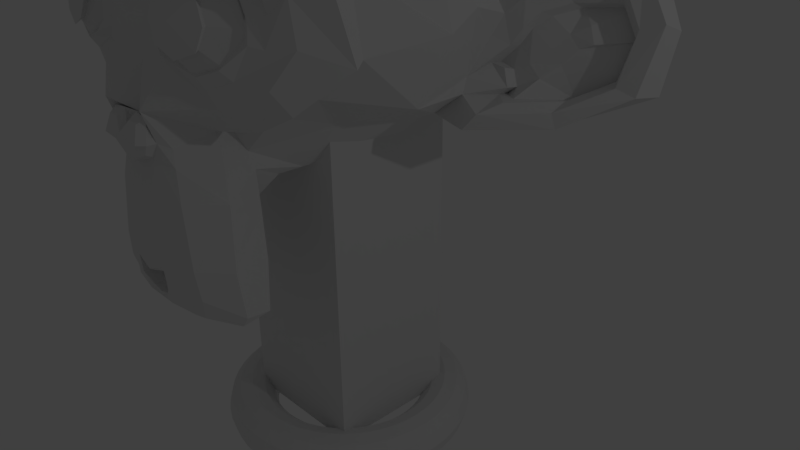 # Source: monkey.blend  (saved by Blender 2.77.0; exported with 4.5.12 LTS)
import bpy
from mathutils import Matrix  # noqa: F401  (used for matrix-valued properties, if any)

bpy.ops.wm.read_factory_settings(use_empty=True)
scene = bpy.context.scene
scene.name = 'Scene'

# ---- collections
col_collection_1 = bpy.data.collections.new('Collection 1'); scene.collection.children.link(col_collection_1)

# ---- materials (node trees are filled in below, after node groups)
mat_material = bpy.data.materials.new('Material')
mat_material.alpha_threshold = 0.0
mat_material.use_transparent_shadow = False
mat_material.roughness = 0.5
mat_material.line_color = (0.0, 0.0, 0.0, 1.0)

# ---- material node trees

# ---- world
world_world = bpy.data.worlds.new('World'); scene.world = world_world
world_world.color = (0.05088, 0.05088, 0.05088)
world_world.use_sun_shadow = False
world_world.sun_shadow_jitter_overblur = 0.0
world_world.cycles.sampling_method = 'MANUAL'

# ---- cameras
cam_camera = bpy.data.cameras.new('Camera')
cam_camera.clip_end = 100.0
cam_camera.lens = 35.0
cam_camera.sensor_width = 32.0
cam_camera.sensor_height = 18.0
cam_camera.ortho_scale = 7.314
cam_camera.dof.focus_distance = 0.0
cam_camera.dof.aperture_fstop = 128.0

# ---- lights
light_lamp = bpy.data.lights.new('Lamp', 'POINT')
light_lamp.transmission_factor = 0.0
light_lamp.cutoff_distance = 30.0
light_lamp.energy = 100.0
light_lamp.shadow_buffer_clip_start = 1.001
light_lamp.shadow_soft_size = 0.1
light_lamp.shadow_maximum_resolution = 0.006
light_lamp.use_absolute_resolution = True

# ---- meshes
me_sphere = bpy.data.meshes.new('Sphere')
me_sphere.from_pydata([(-0.1951, 0.0, 0.9808), (-0.3827, 0.0, 0.9239), (-0.5556, 0.0, 0.8315), (-0.7071, 0.0, 0.7071), (-0.8315, 0.0, 0.5556), (-0.9239, 0.0, 0.3827), (-0.9808, 0.0, 0.1951), (-1.0, 0.0, 7.55e-08), (-0.9808, 0.0, -0.1951), (-0.9239, 0.0, -0.3827), (-0.8315, 0.0, -0.5556), (-0.7071, 0.0, -0.7071), (-0.5556, 0.0, -0.8315), (-0.3827, 0.0, -0.9239), (-0.1951, 0.0, -0.9808), (-0.1913, 0.03806, 0.9808), (-0.3753, 0.07466, 0.9239), (-0.5449, 0.1084, 0.8315), (-0.6935, 0.1379, 0.7071), (-0.8155, 0.1622, 0.5556), (-0.9061, 0.1802, 0.3827), (-0.9619, 0.1913, 0.1951), (-0.9808, 0.1951, 7.55e-08), (-0.9619, 0.1913, -0.1951), (-0.9061, 0.1802, -0.3827), (-0.8155, 0.1622, -0.5556), (-0.6935, 0.1379, -0.7071), (-0.5449, 0.1084, -0.8315), (-0.3753, 0.07466, -0.9239), (-0.1913, 0.03806, -0.9808), (-0.1802, 0.07466, 0.9808), (-0.3536, 0.1464, 0.9239), (-0.5133, 0.2126, 0.8315), (-0.6533, 0.2706, 0.7071), (-0.7682, 0.3182, 0.5556), (-0.8536, 0.3536, 0.3827), (-0.9061, 0.3753, 0.1951), (-0.9239, 0.3827, 7.55e-08), (-0.9061, 0.3753, -0.1951), (-0.8536, 0.3536, -0.3827), (-0.7682, 0.3182, -0.5556), (-0.6533, 0.2706, -0.7071), (-0.5133, 0.2126, -0.8315), (-0.3536, 0.1464, -0.9239), (-0.1802, 0.07466, -0.9808), (-0.1622, 0.1084, 0.9808), (-0.3182, 0.2126, 0.9239), (-0.4619, 0.3087, 0.8315), (-0.5879, 0.3928, 0.7071), (-0.6913, 0.4619, 0.5556), (-0.7682, 0.5133, 0.3827), (-0.8155, 0.5449, 0.1951), (-0.8315, 0.5556, 7.55e-08), (-0.8155, 0.5449, -0.1951), (-0.7682, 0.5133, -0.3827), (-0.6913, 0.4619, -0.5556), (-0.5879, 0.3928, -0.7071), (-0.4619, 0.3087, -0.8315), (-0.3182, 0.2126, -0.9239), (-0.1622, 0.1084, -0.9808), (-0.1379, 0.1379, 0.9808), (-0.2706, 0.2706, 0.9239), (-0.3928, 0.3928, 0.8315), (-0.5, 0.5, 0.7071), (-0.5879, 0.5879, 0.5556), (-0.6533, 0.6533, 0.3827), (-0.6935, 0.6935, 0.1951), (-0.7071, 0.7071, 7.55e-08), (-0.6935, 0.6935, -0.1951), (-0.6533, 0.6533, -0.3827), (-0.5879, 0.5879, -0.5556), (-0.5, 0.5, -0.7071), (-0.3928, 0.3928, -0.8315), (-0.2706, 0.2706, -0.9239), (-0.1379, 0.1379, -0.9808), (-0.1084, 0.1622, 0.9808), (-0.2126, 0.3182, 0.9239), (-0.3087, 0.4619, 0.8315), (-0.3928, 0.5879, 0.7071), (-0.4619, 0.6913, 0.5556), (-0.5133, 0.7682, 0.3827), (-0.5449, 0.8155, 0.1951), (-0.5556, 0.8315, 7.55e-08), (-0.5449, 0.8155, -0.1951), (-0.5133, 0.7682, -0.3827), (-0.4619, 0.6913, -0.5556), (-0.3928, 0.5879, -0.7071), (-0.3087, 0.4619, -0.8315), (-0.2126, 0.3182, -0.9239), (-0.1084, 0.1622, -0.9808), (-0.07466, 0.1802, 0.9808), (-0.1464, 0.3536, 0.9239), (-0.2126, 0.5133, 0.8315), (-0.2706, 0.6533, 0.7071), (-0.3182, 0.7682, 0.5556), (-0.3536, 0.8536, 0.3827), (-0.3753, 0.9061, 0.1951), (-0.3827, 0.9239, 7.55e-08), (-0.3753, 0.9061, -0.1951), (-0.3536, 0.8536, -0.3827), (-0.3182, 0.7682, -0.5556), (-0.2706, 0.6533, -0.7071), (-0.2126, 0.5133, -0.8315), (-0.1464, 0.3536, -0.9239), (-0.07466, 0.1802, -0.9808), (-0.03806, 0.1913, 0.9808), (-0.07466, 0.3753, 0.9239), (-0.1084, 0.5449, 0.8315), (-0.1379, 0.6935, 0.7071), (-0.1622, 0.8155, 0.5556), (-0.1802, 0.9061, 0.3827), (-0.1913, 0.9619, 0.1951), (-0.1951, 0.9808, 7.55e-08), (-0.1913, 0.9619, -0.1951), (-0.1802, 0.9061, -0.3827), (-0.1622, 0.8155, -0.5556), (-0.1379, 0.6935, -0.7071), (-0.1084, 0.5449, -0.8315), (-0.07466, 0.3753, -0.9239), (-0.03806, 0.1913, -0.9808), (3.364e-07, 0.1951, 0.9808), (3.731e-07, 0.3827, 0.9239), (3.802e-07, 0.5556, 0.8315), (4.165e-07, 0.7071, 0.7071), (3.882e-07, 0.8315, 0.5556), (3.396e-07, 0.9239, 0.3827), (4.025e-07, 0.9808, 0.1951), (3.481e-07, 1.0, 7.55e-08), (3.703e-07, 0.9808, -0.1951), (3.951e-07, 0.9239, -0.3827), (3.882e-07, 0.8315, -0.5556), (4.165e-07, 0.7071, -0.7071), (3.759e-07, 0.5556, -0.8315), (3.309e-07, 0.3827, -0.9239), (3.366e-07, 0.1951, -0.9808), (0.03806, 0.1913, 0.9808), (0.07466, 0.3753, 0.9239), (0.1084, 0.5449, 0.8315), (0.138, 0.6935, 0.7071), (0.1622, 0.8155, 0.5556), (0.1802, 0.9061, 0.3827), (0.1913, 0.9619, 0.1951), (0.1951, 0.9808, 7.55e-08), (0.1913, 0.9619, -0.1951), (0.1802, 0.9061, -0.3827), (0.1622, 0.8155, -0.5556), (0.138, 0.6935, -0.7071), (0.1084, 0.5449, -0.8315), (0.07466, 0.3753, -0.9239), (0.03806, 0.1913, -0.9808), (0.07466, 0.1802, 0.9808), (0.1464, 0.3536, 0.9239), (0.2126, 0.5133, 0.8315), (0.2706, 0.6533, 0.7071), (0.3182, 0.7682, 0.5556), (0.3536, 0.8536, 0.3827), (0.3753, 0.9061, 0.1951), (0.3827, 0.9239, 7.55e-08), (0.3753, 0.9061, -0.1951), (0.3536, 0.8536, -0.3827), (0.3182, 0.7682, -0.5556), (0.2706, 0.6533, -0.7071), (0.2126, 0.5133, -0.8315), (0.1464, 0.3536, -0.9239), (0.07466, 0.1802, -0.9808), (0.1084, 0.1622, 0.9808), (0.2126, 0.3182, 0.9239), (0.3087, 0.4619, 0.8315), (0.3928, 0.5879, 0.7071), (0.4619, 0.6913, 0.5556), (0.5133, 0.7682, 0.3827), (0.5449, 0.8155, 0.1951), (0.5556, 0.8315, 7.55e-08), (0.5449, 0.8155, -0.1951), (0.5133, 0.7682, -0.3827), (0.4619, 0.6913, -0.5556), (0.3928, 0.5879, -0.7071), (0.3087, 0.4619, -0.8315), (0.2126, 0.3182, -0.9239), (0.1084, 0.1622, -0.9808), (0.138, 0.1379, 0.9808), (0.2706, 0.2706, 0.9239), (0.3928, 0.3928, 0.8315), (0.5, 0.5, 0.7071), (0.5879, 0.5879, 0.5556), (0.6533, 0.6533, 0.3827), (0.6935, 0.6935, 0.1951), (0.7071, 0.7071, 7.55e-08), (0.6935, 0.6935, -0.1951), (0.6533, 0.6533, -0.3827), (0.5879, 0.5879, -0.5556), (0.5, 0.5, -0.7071), (0.3928, 0.3928, -0.8315), (0.2706, 0.2706, -0.9239), (0.138, 0.1379, -0.9808), (0.1622, 0.1084, 0.9808), (0.3182, 0.2126, 0.9239), (0.4619, 0.3087, 0.8315), (0.5879, 0.3928, 0.7071), (0.6913, 0.4619, 0.5556), (0.7682, 0.5133, 0.3827), (0.8155, 0.5449, 0.1951), (0.8315, 0.5556, 7.55e-08), (0.8155, 0.5449, -0.1951), (0.7682, 0.5133, -0.3827), (0.6913, 0.4619, -0.5556), (0.5879, 0.3928, -0.7071), (0.4619, 0.3087, -0.8315), (0.3182, 0.2126, -0.9239), (0.1622, 0.1084, -0.9808), (0.1802, 0.07466, 0.9808), (0.3536, 0.1464, 0.9239), (0.5133, 0.2126, 0.8315), (0.6533, 0.2706, 0.7071), (0.7682, 0.3182, 0.5556), (0.8536, 0.3536, 0.3827), (0.9061, 0.3753, 0.1951), (0.9239, 0.3827, 7.55e-08), (0.9061, 0.3753, -0.1951), (0.8536, 0.3536, -0.3827), (0.7682, 0.3182, -0.5556), (0.6533, 0.2706, -0.7071), (0.5133, 0.2126, -0.8315), (0.3536, 0.1464, -0.9239), (0.1802, 0.07466, -0.9808), (0.1913, 0.03806, 0.9808), (0.3753, 0.07466, 0.9239), (0.5449, 0.1084, 0.8315), (0.6935, 0.1379, 0.7071), (0.8155, 0.1622, 0.5556), (0.9061, 0.1802, 0.3827), (0.9619, 0.1913, 0.1951), (0.9808, 0.1951, 7.55e-08), (0.9619, 0.1913, -0.1951), (0.9061, 0.1802, -0.3827), (0.8155, 0.1622, -0.5556), (0.6935, 0.1379, -0.7071), (0.5449, 0.1084, -0.8315), (0.3753, 0.07466, -0.9239), (0.1913, 0.03806, -0.9808), (0.1951, -1.85e-08, 0.9808), (0.3827, -7.206e-08, 0.9239), (0.5556, -9.813e-08, 0.8315), (0.7071, -1.331e-07, 0.7071), (0.8315, -1.224e-07, 0.5556), (0.9239, -5.921e-08, 0.3827), (0.9808, -1.221e-07, 0.1951), (1.0, -1.145e-07, 7.55e-08), (0.9808, -7.524e-08, -0.1951), (0.9239, -6.785e-08, -0.3827), (0.8315, -1.224e-07, -0.5556), (0.7071, -1.331e-07, -0.7071), (0.5556, -9.68e-08, -0.8315), (0.3827, -4.299e-08, -0.9239), (0.1951, -1.509e-08, -0.9808), (0.1913, -0.03806, 0.9808), (0.3753, -0.07466, 0.9239), (0.5449, -0.1084, 0.8315), (0.6935, -0.1379, 0.7071), (0.8155, -0.1622, 0.5556), (0.9061, -0.1802, 0.3827), (0.9619, -0.1913, 0.1951), (0.9808, -0.1951, 7.55e-08), (0.9619, -0.1913, -0.1951), (0.9061, -0.1802, -0.3827), (0.8155, -0.1622, -0.5556), (0.6935, -0.1379, -0.7071), (0.5449, -0.1084, -0.8315), (0.3753, -0.07466, -0.9239), (0.1913, -0.03806, -0.9808), (0.1802, -0.07466, 0.9808), (0.3536, -0.1464, 0.9239), (0.5133, -0.2126, 0.8315), (0.6533, -0.2706, 0.7071), (0.7682, -0.3182, 0.5556), (0.8536, -0.3536, 0.3827), (0.9061, -0.3753, 0.1951), (0.9239, -0.3827, 7.55e-08), (0.9061, -0.3753, -0.1951), (0.8536, -0.3536, -0.3827), (0.7682, -0.3182, -0.5556), (0.6533, -0.2706, -0.7071), (0.5133, -0.2126, -0.8315), (0.3536, -0.1464, -0.9239), (0.1802, -0.07466, -0.9808), (0.1622, -0.1084, 0.9808), (0.3182, -0.2126, 0.9239), (0.4619, -0.3087, 0.8315), (0.5879, -0.3928, 0.7071), (0.6913, -0.4619, 0.5556), (0.7682, -0.5133, 0.3827), (0.8155, -0.5449, 0.1951), (0.8315, -0.5556, 7.55e-08), (0.8155, -0.5449, -0.1951), (0.7682, -0.5133, -0.3827), (0.6913, -0.4619, -0.5556), (0.5879, -0.3928, -0.7071), (0.4619, -0.3087, -0.8315), (0.3182, -0.2126, -0.9239), (0.1622, -0.1084, -0.9808), (0.138, -0.1379, 0.9808), (0.2706, -0.2706, 0.9239), (0.3928, -0.3928, 0.8315), (0.5, -0.5, 0.7071), (0.5879, -0.5879, 0.5556), (0.6533, -0.6533, 0.3827), (0.6935, -0.6935, 0.1951), (0.7071, -0.7071, 7.55e-08), (0.6935, -0.6935, -0.1951), (0.6533, -0.6533, -0.3827), (0.5879, -0.5879, -0.5556), (0.5, -0.5, -0.7071), (0.3928, -0.3928, -0.8315), (0.2706, -0.2706, -0.9239), (0.138, -0.1379, -0.9808), (0.1084, -0.1622, 0.9808), (0.2126, -0.3182, 0.9239), (0.3087, -0.4619, 0.8315), (0.3928, -0.5879, 0.7071), (0.4619, -0.6913, 0.5556), (0.5133, -0.7682, 0.3827), (0.5449, -0.8155, 0.1951), (0.5556, -0.8315, 7.55e-08), (0.5449, -0.8155, -0.1951), (0.5133, -0.7682, -0.3827), (0.4619, -0.6913, -0.5556), (0.3928, -0.5879, -0.7071), (0.3087, -0.4619, -0.8315), (0.2126, -0.3182, -0.9239), (0.1084, -0.1622, -0.9808), (3.258e-07, 2.57e-14, -1.0), (0.07466, -0.1802, 0.9808), (0.1464, -0.3536, 0.9239), (0.2126, -0.5133, 0.8315), (0.2706, -0.6533, 0.7071), (0.3182, -0.7682, 0.5556), (0.3536, -0.8536, 0.3827), (0.3753, -0.9061, 0.1951), (0.3827, -0.9239, 7.55e-08), (0.3753, -0.9061, -0.1951), (0.3536, -0.8536, -0.3827), (0.3182, -0.7682, -0.5556), (0.2706, -0.6533, -0.7071), (0.2126, -0.5133, -0.8315), (0.1464, -0.3536, -0.9239), (0.07466, -0.1802, -0.9808), (0.03806, -0.1913, 0.9808), (0.07466, -0.3753, 0.9239), (0.1084, -0.5449, 0.8315), (0.1379, -0.6935, 0.7071), (0.1622, -0.8155, 0.5556), (0.1802, -0.9061, 0.3827), (0.1913, -0.9619, 0.1951), (0.1951, -0.9808, 7.55e-08), (0.1913, -0.9619, -0.1951), (0.1802, -0.9061, -0.3827), (0.1622, -0.8155, -0.5556), (0.1379, -0.6935, -0.7071), (0.1084, -0.5449, -0.8315), (0.07466, -0.3753, -0.9239), (0.03806, -0.1913, -0.9808), (2.965e-07, -0.1951, 0.9808), (2.151e-07, -0.3827, 0.9239), (1.831e-07, -0.5556, 0.8315), (1.364e-07, -0.7071, 0.7071), (1.501e-07, -0.8315, 0.5556), (1.781e-07, -0.9239, 0.3827), (8.306e-08, -0.9808, 0.1951), (1.229e-07, -1.0, 7.55e-08), (1.475e-07, -0.9808, -0.1951), (2.133e-07, -0.9239, -0.3827), (1.501e-07, -0.8315, -0.5556), (1.364e-07, -0.7071, -0.7071), (2.136e-07, -0.5556, -0.8315), (2.573e-07, -0.3827, -0.9239), (2.97e-07, -0.1951, -0.9808), (-0.03806, -0.1913, 0.9808), (-0.07466, -0.3753, 0.9239), (-0.1084, -0.5449, 0.8315), (-0.1379, -0.6935, 0.7071), (-0.1622, -0.8155, 0.5556), (-0.1802, -0.9061, 0.3827), (-0.1913, -0.9619, 0.1951), (-0.1951, -0.9808, 7.55e-08), (-0.1913, -0.9619, -0.1951), (-0.1802, -0.9061, -0.3827), (-0.1622, -0.8155, -0.5556), (-0.1379, -0.6935, -0.7071), (-0.1084, -0.5449, -0.8315), (-0.07466, -0.3753, -0.9239), (-0.03806, -0.1913, -0.9808), (-0.07466, -0.1802, 0.9808), (-0.1464, -0.3536, 0.9239), (-0.2126, -0.5133, 0.8315), (-0.2706, -0.6533, 0.7071), (-0.3182, -0.7682, 0.5556), (-0.3536, -0.8536, 0.3827), (-0.3753, -0.9061, 0.1951), (-0.3827, -0.9239, 7.55e-08), (-0.3753, -0.9061, -0.1951), (-0.3536, -0.8536, -0.3827), (-0.3182, -0.7682, -0.5556), (-0.2706, -0.6533, -0.7071), (-0.2126, -0.5133, -0.8315), (-0.1464, -0.3536, -0.9239), (-0.07466, -0.1802, -0.9808), (-0.1084, -0.1622, 0.9808), (-0.2126, -0.3182, 0.9239), (-0.3087, -0.4619, 0.8315), (-0.3928, -0.5879, 0.7071), (-0.4619, -0.6913, 0.5556), (-0.5133, -0.7682, 0.3827), (-0.5449, -0.8155, 0.1951), (-0.5556, -0.8315, 7.55e-08), (-0.5449, -0.8155, -0.1951), (-0.5133, -0.7682, -0.3827), (-0.4619, -0.6913, -0.5556), (-0.3928, -0.5879, -0.7071), (-0.3087, -0.4619, -0.8315), (-0.2126, -0.3182, -0.9239), (-0.1084, -0.1622, -0.9808), (-0.1379, -0.1379, 0.9808), (-0.2706, -0.2706, 0.9239), (-0.3928, -0.3928, 0.8315), (-0.5, -0.5, 0.7071), (-0.5879, -0.5879, 0.5556), (-0.6533, -0.6533, 0.3827), (-0.6935, -0.6935, 0.1951), (-0.7071, -0.7071, 7.55e-08), (-0.6935, -0.6935, -0.1951), (-0.6533, -0.6533, -0.3827), (-0.5879, -0.5879, -0.5556), (-0.5, -0.5, -0.7071), (-0.3928, -0.3928, -0.8315), (-0.2706, -0.2706, -0.9239), (-0.1379, -0.1379, -0.9808), (-0.1622, -0.1084, 0.9808), (-0.3182, -0.2126, 0.9239), (-0.4619, -0.3087, 0.8315), (-0.5879, -0.3928, 0.7071), (-0.6913, -0.4619, 0.5556), (-0.7682, -0.5133, 0.3827), (-0.8155, -0.5449, 0.1951), (-0.8315, -0.5556, 7.55e-08), (-0.8155, -0.5449, -0.1951), (-0.7682, -0.5133, -0.3827), (-0.6913, -0.4619, -0.5556), (-0.5879, -0.3928, -0.7071), (-0.4619, -0.3087, -0.8315), (-0.3182, -0.2126, -0.9239), (-0.1622, -0.1084, -0.9808), (2.48e-08, -1.247e-07, 1.0), (-0.1802, -0.07466, 0.9808), (-0.3536, -0.1464, 0.9239), (-0.5133, -0.2126, 0.8315), (-0.6533, -0.2706, 0.7071), (-0.7682, -0.3182, 0.5556), (-0.8536, -0.3536, 0.3827), (-0.9061, -0.3753, 0.1951), (-0.9239, -0.3827, 7.55e-08), (-0.9061, -0.3753, -0.1951), (-0.8536, -0.3536, -0.3827), (-0.7682, -0.3182, -0.5556), (-0.6533, -0.2706, -0.7071), (-0.5133, -0.2126, -0.8315), (-0.3536, -0.1464, -0.9239), (-0.1802, -0.07466, -0.9808), (-0.1913, -0.03806, 0.9808), (-0.3753, -0.07466, 0.9239), (-0.5449, -0.1084, 0.8315), (-0.6935, -0.1379, 0.7071), (-0.8155, -0.1622, 0.5556), (-0.9061, -0.1802, 0.3827), (-0.9619, -0.1913, 0.1951), (-0.9808, -0.1951, 7.55e-08), (-0.9619, -0.1913, -0.1951), (-0.9061, -0.1802, -0.3827), (-0.8155, -0.1622, -0.5556), (-0.6935, -0.1379, -0.7071), (-0.5449, -0.1084, -0.8315), (-0.3753, -0.07466, -0.9239), (-0.1913, -0.03806, -0.9808), (0.05756, -2.593, -8.004), (0.4132, -2.625, -7.991), (0.7551, -2.721, -7.952), (1.07, -2.877, -7.888), (1.346, -3.087, -7.802), (1.573, -3.343, -7.698), (1.742, -3.634, -7.579), (1.845, -3.951, -7.45), (1.88, -4.28, -7.315), (0.05756, 0.3843, 0.04241), (1.845, -4.61, -7.181), (1.742, -4.926, -7.052), (1.573, -5.218, -6.933), (1.346, -5.474, -6.828), (1.07, -5.683, -6.743), (0.7551, -5.839, -6.679), (0.4132, -5.935, -6.64), (0.05756, -5.968, -6.627), (-0.298, -5.935, -6.64), (-0.64, -5.839, -6.679), (-0.9551, -5.683, -6.743), (-1.231, -5.474, -6.828), (-1.458, -5.218, -6.933), (-1.626, -4.926, -7.052), (-1.73, -4.61, -7.181), (-1.765, -4.28, -7.315), (-1.73, -3.951, -7.45), (-1.626, -3.634, -7.579), (-1.458, -3.343, -7.698), (-1.231, -3.087, -7.802), (-0.9551, -2.877, -7.888), (-0.64, -2.721, -7.952), (-0.298, -2.625, -7.991), (2.145, -11.28, -10.07), (-2.677, -11.28, -10.07), (2.489, -10.89, -10.5), (-3.021, -10.89, -10.5), (2.747, -10.32, -10.78), (-3.279, -10.32, -10.78), (1.671, -10.58, -11.19), (-2.203, -10.58, -11.19), (1.671, -11.1, -10.83), (-2.203, -11.1, -10.83), (1.671, -11.38, -10.23), (-2.203, -11.38, -10.23), (1.241, -11.45, -10.05), (-1.773, -11.45, -10.05), (0.8533, -11.19, -10.47), (-1.385, -11.19, -10.47), (0.595, -10.7, -10.74), (-1.127, -10.7, -10.74), (0.1645, -10.63, -9.71), (-0.6965, -10.63, -9.71), (0.5089, -11.1, -9.659), (-1.041, -11.1, -9.659), (1.069, -11.4, -9.626), (-1.601, -11.4, -9.626), (1.241, -11.35, -9.156), (-1.773, -11.35, -9.156), (0.8533, -11.02, -8.846), (-1.385, -11.02, -8.846), (0.595, -10.47, -8.645), (-1.127, -10.47, -8.645), (1.671, -10.26, -8.235), (-2.203, -10.26, -8.235), (1.671, -10.85, -8.517), (-2.203, -10.85, -8.517), (1.671, -11.25, -8.994), (-2.203, -11.25, -8.994), (2.145, -11.18, -9.174), (-2.677, -11.18, -9.174), (2.489, -10.72, -8.878), (-3.021, -10.72, -8.878), (2.747, -10.09, -8.686), (-3.279, -10.09, -8.686), (3.178, -10.12, -9.766), (-3.71, -10.12, -9.766), (2.834, -10.72, -9.701), (-3.366, -10.72, -9.701), (2.317, -11.19, -9.65), (-2.849, -11.19, -9.65), (2.36, -11.28, -9.64), (-2.892, -11.28, -9.64), (2.188, -11.26, -9.122), (-2.72, -11.26, -9.122), (1.671, -11.37, -8.894), (-2.203, -11.37, -8.894), (1.198, -11.48, -9.099), (-1.73, -11.48, -9.099), (0.9824, -11.53, -9.612), (-1.514, -11.53, -9.612), (1.198, -11.58, -10.08), (-1.73, -11.58, -10.08), (1.671, -11.57, -9.608), (-2.203, -11.57, -9.608), (1.671, -11.52, -10.31), (-2.203, -11.52, -10.31), (2.188, -11.37, -10.11), (-2.72, -11.37, -10.11), (-0.266, -10.99, -8.632), (-0.266, -11.47, -9.013), (-0.266, -11.61, -14.71), (-0.266, -11.65, -12.72), (-0.266, -11.66, -11.98), (-0.266, -11.58, -15.24), (-0.266, -10.24, -8.844), (-0.266, -9.967, -7.963), (-0.266, -3.652, -6.83), (-0.266, -2.183, -8.852), (-0.266, -2.604, -11.53), (-0.266, -5.484, -13.73), (0.8533, -10.38, -12.12), (-1.385, -10.38, -12.12), (1.456, -10.57, -13.48), (-1.988, -10.57, -13.48), (1.671, -10.72, -14.9), (-2.203, -10.72, -14.9), (1.757, -10.62, -15.99), (-2.289, -10.62, -15.99), (1.542, -10.61, -16.29), (-2.074, -10.61, -16.29), (0.7241, -10.8, -16.4), (-1.256, -10.8, -16.4), (-0.266, -10.93, -16.48), (2.145, -10.18, -11.88), (-2.677, -10.18, -11.88), (3.221, -10.16, -11.32), (-3.753, -10.16, -11.32), (4.297, -9.533, -10.35), (-4.829, -9.533, -10.35), (4.469, -10.18, -8.72), (-5.001, -10.18, -8.72), (3.651, -10.32, -8.402), (-4.184, -10.32, -8.402), (2.446, -10.59, -7.723), (-2.978, -10.59, -7.723), (1.499, -10.75, -6.839), (-2.031, -10.75, -6.839), (0.595, -10.91, -7.039), (-1.127, -10.91, -7.039), (0.07839, -11.0, -8.285), (-0.6104, -11.0, -8.285), (0.638, -11.17, -8.699), (-1.17, -11.17, -8.699), (0.4228, -11.2, -9.302), (-0.9548, -11.2, -9.302), (0.8533, -11.19, -10.47), (-1.385, -11.19, -10.47), (1.8, -11.02, -10.92), (-2.332, -11.02, -10.92), (2.446, -10.83, -10.68), (-2.978, -10.83, -10.68), (3.178, -10.62, -10.01), (-3.71, -10.62, -10.01), (3.264, -10.56, -9.415), (-3.796, -10.56, -9.415), (3.049, -10.6, -8.978), (-3.581, -10.6, -8.978), (2.102, -10.86, -8.603), (-2.634, -10.86, -8.603), (1.112, -11.06, -8.408), (-1.644, -11.06, -8.408), (-0.266, -11.66, -15.18), (0.3367, -11.63, -14.93), (-0.8687, -11.63, -14.93), (0.3797, -11.57, -15.58), (-0.9118, -11.57, -15.58), (0.07839, -11.52, -15.85), (-0.6104, -11.52, -15.85), (-0.266, -11.48, -15.9), (-0.266, -11.41, -12.05), (-0.266, -11.33, -11.76), (0.2936, -11.34, -11.8), (-0.8257, -11.34, -11.8), (0.4228, -11.43, -12.22), (-0.9548, -11.43, -12.22), (0.2075, -11.42, -12.57), (-0.7396, -11.42, -12.57), (1.93, -10.89, -11.28), (-2.462, -10.89, -11.28), (3.135, -10.57, -10.76), (-3.667, -10.57, -10.76), (3.738, -10.36, -9.956), (-4.27, -10.36, -9.956), (3.824, -10.55, -8.982), (-4.356, -10.55, -8.982), (3.522, -10.92, -8.727), (-4.054, -10.92, -8.727), (2.145, -11.22, -7.957), (-2.677, -11.22, -7.957), (1.456, -11.38, -7.42), (-1.988, -11.38, -7.42), (0.8533, -11.48, -7.539), (-1.385, -11.48, -7.539), (0.2936, -11.55, -8.571), (-0.8257, -11.55, -8.571), (0.4228, -11.69, -11.5), (-0.9548, -11.69, -11.5), (0.8963, -11.34, -13.44), (-1.428, -11.34, -13.44), (1.112, -11.37, -14.87), (-1.644, -11.37, -14.87), (1.198, -11.31, -15.53), (-1.73, -11.31, -15.53), (1.025, -11.19, -16.06), (-1.557, -11.19, -16.06), (0.638, -11.2, -16.14), (-1.17, -11.2, -16.14), (-0.266, -11.25, -16.22), (-0.266, -11.13, -10.74), (-0.266, -11.25, -9.816), (1.542, -10.96, -8.375), (-2.074, -10.96, -8.375), (0.638, -11.21, -10.21), (-1.17, -11.21, -10.21), (0.4658, -11.21, -9.821), (-0.9978, -11.21, -9.821), (0.3797, -11.61, -14.76), (-0.9118, -11.61, -14.76), (0.1645, -11.56, -13.42), (-0.6965, -11.56, -13.42), (-0.266, -11.56, -13.42), (-0.266, -11.44, -12.78), (0.2506, -11.62, -12.46), (-0.7826, -11.62, -12.46), (0.4658, -11.68, -12.19), (-0.9978, -11.68, -12.19), (0.3367, -11.54, -11.69), (-0.8687, -11.54, -11.69), (-0.05076, -11.54, -11.65), (-0.4813, -11.54, -11.65), (-0.266, -11.84, -12.05), (-0.007713, -11.72, -11.76), (-0.5243, -11.72, -11.76), (0.2506, -11.73, -11.8), (-0.7826, -11.73, -11.8), (0.3367, -11.85, -12.18), (-0.8687, -11.85, -12.18), (0.1645, -11.74, -12.32), (-0.6965, -11.74, -12.32), (-0.266, -11.76, -12.53), (1.155, -10.41, -12.81), (-1.687, -10.41, -12.81), (0.638, -11.22, -12.33), (-1.17, -11.22, -12.33), (0.7241, -11.26, -12.72), (-1.256, -11.26, -12.72), (1.025, -10.37, -12.47), (-1.557, -10.37, -12.47), (-0.266, -11.47, -15.81), (-0.007713, -11.46, -15.77), (-0.5243, -11.46, -15.77), (0.2506, -11.56, -15.5), (-0.7826, -11.56, -15.5), (0.2506, -11.6, -15.06), (-0.7826, -11.6, -15.06), (-0.266, -11.24, -15.32), (0.2506, -11.27, -15.14), (-0.7826, -11.27, -15.14), (0.2506, -11.17, -15.5), (-0.7826, -11.17, -15.5), (-0.007713, -11.16, -15.72), (-0.5243, -11.16, -15.72), (-0.266, -11.16, -15.76), (0.6811, -11.33, -9.764), (-1.213, -11.33, -9.764), (0.7672, -11.33, -10.11), (-1.299, -11.33, -10.11), (1.585, -11.08, -8.622), (-2.117, -11.08, -8.622), (1.241, -11.17, -8.656), (-1.773, -11.17, -8.656), (2.059, -11.18, -8.784), (-2.591, -11.18, -8.784), (2.834, -10.78, -9.087), (-3.366, -10.78, -9.087), (2.963, -10.78, -9.435), (-3.495, -10.78, -9.435), (2.92, -10.79, -9.953), (-3.452, -10.79, -9.953), (2.36, -11.06, -10.44), (-2.892, -11.06, -10.44), (1.8, -11.21, -10.64), (-2.332, -11.21, -10.64), (0.9824, -11.4, -10.36), (-1.514, -11.4, -10.36), (0.7241, -11.29, -9.336), (-1.256, -11.29, -9.336), (0.8963, -11.24, -8.908), (-1.428, -11.24, -8.908), (1.025, -11.12, -9.008), (-1.557, -11.12, -9.008), (0.8102, -11.16, -9.35), (-1.342, -11.16, -9.35), (1.069, -11.26, -10.29), (-1.601, -11.26, -10.29), (1.8, -11.11, -10.52), (-2.332, -11.11, -10.52), (2.274, -10.96, -10.37), (-2.806, -10.96, -10.37), (2.747, -10.74, -9.872), (-3.279, -10.74, -9.872), (2.79, -10.7, -9.487), (-3.323, -10.7, -9.487), (2.661, -10.71, -9.182), (-3.193, -10.71, -9.182), (2.016, -11.06, -8.841), (-2.548, -11.06, -8.841), (1.284, -11.14, -8.789), (-1.816, -11.14, -8.789), (1.585, -11.05, -8.755), (-2.117, -11.05, -8.755), (0.8533, -11.19, -10.04), (-1.385, -11.19, -10.04), (0.8102, -11.16, -9.74), (-1.342, -11.16, -9.74), (0.3367, -10.25, -8.539), (-0.8687, -10.25, -8.539), (0.8102, -10.17, -7.422), (-1.342, -10.17, -7.422), (1.585, -10.03, -7.308), (-2.117, -10.03, -7.308), (2.403, -9.891, -8.058), (-2.935, -9.891, -8.058), (3.479, -9.609, -8.652), (-4.011, -9.609, -8.652), (4.125, -9.466, -8.927), (-4.657, -9.466, -8.927), (3.996, -9.139, -10.31), (-4.528, -9.139, -10.31), (3.049, -9.451, -11.18), (-3.581, -9.451, -11.18), (2.145, -9.806, -11.66), (-2.677, -9.806, -11.66), (-0.266, -8.232, -6.333), (-0.266, -6.169, -6.081), (-0.266, -3.618, -12.9), (-0.266, -8.483, -13.84), (-0.266, -10.29, -16.5), (-0.266, -9.544, -15.63), (-0.266, -9.276, -14.36), (-0.266, -9.011, -13.91), (4.426, -7.342, -10.11), (-4.958, -7.342, -10.11), (4.469, -6.735, -9.7), (-5.001, -6.735, -9.7), (3.996, -4.628, -10.23), (-4.528, -4.628, -10.23), (2.274, -3.07, -9.448), (-2.806, -3.07, -9.448), (3.781, -7.595, -11.64), (-4.313, -7.595, -11.64), (3.006, -6.358, -12.21), (-3.538, -6.358, -12.21), (3.264, -4.833, -11.72), (-3.796, -4.833, -11.72), (1.585, -3.512, -11.52), (-2.117, -3.512, -11.52), (1.025, -9.617, -13.11), (-1.557, -9.617, -13.11), (0.7241, -8.841, -13.54), (-1.256, -8.841, -13.54), (1.327, -9.702, -15.09), (-1.859, -9.702, -15.09), (1.112, -9.619, -13.93), (-1.644, -9.619, -13.93), (1.542, -9.908, -16.2), (-2.074, -9.908, -16.2), (0.5089, -9.644, -15.36), (-1.041, -9.644, -15.36), (0.4228, -9.471, -14.17), (-0.9548, -9.471, -14.17), (0.638, -10.14, -16.35), (-1.17, -10.14, -16.35), (0.9394, -9.703, -12.71), (-1.471, -9.703, -12.71), (0.8963, -9.885, -12.39), (-1.428, -9.885, -12.39), (0.8533, -10.02, -12.07), (-1.385, -10.02, -12.07), (0.8963, -8.313, -13.47), (-1.428, -8.313, -13.47), (1.37, -5.913, -13.3), (-1.902, -5.913, -13.3), (1.628, -4.317, -12.56), (-2.16, -4.317, -12.56), (2.231, -4.57, -6.904), (-2.763, -4.57, -6.904), (2.231, -6.244, -6.376), (-2.763, -6.244, -6.376), (2.231, -7.96, -6.622), (-2.763, -7.96, -6.622), (2.274, -9.225, -8.304), (-2.806, -9.225, -8.304), (3.738, -8.781, -9.002), (-4.27, -8.781, -9.002), (3.221, -8.454, -8.777), (-3.753, -8.454, -8.777), (3.264, -7.064, -7.542), (-3.796, -7.064, -7.542), (4.125, -7.533, -8.271), (-4.657, -7.533, -8.271), (4.125, -6.173, -8.115), (-4.657, -6.173, -8.115), (3.264, -5.666, -7.434), (-3.796, -5.666, -7.434), (3.264, -4.339, -7.968), (-3.796, -4.339, -7.968), (4.125, -4.893, -8.687), (-4.657, -4.893, -8.687), (3.135, -3.777, -9.978), (-3.667, -3.777, -9.978), (2.403, -4.172, -11.62), (-2.935, -4.172, -11.62), (4.254, -5.874, -9.75), (-4.786, -5.874, -9.75), (1.973, -8.098, -12.28), (-2.505, -8.098, -12.28), (2.102, -6.143, -12.62), (-2.634, -6.143, -12.62), (4.642, -5.657, -9.341), (-5.174, -5.657, -9.341), (3.996, -6.581, -12.27), (-4.528, -6.581, -12.27), (5.46, -5.445, -12.18), (-5.992, -5.445, -12.18), (6.794, -4.796, -11.38), (-7.326, -4.796, -11.38), (7.182, -4.681, -9.923), (-7.714, -4.681, -9.923), (6.536, -4.569, -8.896), (-7.068, -4.569, -8.896), (5.373, -5.187, -9.002), (-5.905, -5.187, -9.002), (5.33, -5.353, -9.33), (-5.862, -5.353, -9.33), (6.278, -4.782, -9.262), (-6.81, -4.782, -9.262), (6.708, -4.785, -10.08), (-7.24, -4.785, -10.08), (6.407, -4.91, -11.24), (-6.939, -4.91, -11.24), (5.417, -5.536, -11.82), (-5.949, -5.536, -11.82), (4.297, -6.496, -11.89), (-4.829, -6.496, -11.89), (4.814, -5.77, -9.588), (-5.346, -5.77, -9.588), (4.943, -5.418, -9.929), (-5.475, -5.418, -9.929), (4.599, -6.041, -11.68), (-5.131, -6.041, -11.68), (5.46, -5.171, -11.65), (-5.992, -5.171, -11.65), (6.278, -4.687, -11.18), (-6.81, -4.687, -11.18), (6.536, -4.594, -10.32), (-7.068, -4.594, -10.32), (6.191, -4.572, -9.718), (-6.723, -4.572, -9.718), (5.373, -5.009, -9.757), (-5.905, -5.009, -9.757), (4.383, -5.855, -9.969), (-4.915, -5.855, -9.969), (4.34, -5.582, -10.65), (-4.872, -5.582, -10.65), (3.91, -5.629, -11.08), (-4.442, -5.629, -11.08), (4.254, -5.633, -11.12), (-4.786, -5.633, -11.12), (4.383, -5.675, -11.5), (-4.915, -5.675, -11.5), (4.211, -5.694, -11.67), (-4.743, -5.694, -11.67), (3.738, -6.797, -11.47), (-4.27, -6.797, -11.47), (3.695, -6.255, -11.66), (-4.227, -6.255, -11.66), (3.695, -6.132, -11.32), (-4.227, -6.132, -11.32), (4.125, -5.906, -10.44), (-4.657, -5.906, -10.44), (4.642, -5.583, -10.26), (-5.174, -5.583, -10.26), (4.642, -5.288, -10.33), (-5.174, -5.288, -10.33), (4.211, -5.437, -11.7), (-4.743, -5.437, -11.7), (4.426, -5.418, -11.53), (-4.958, -5.418, -11.53), (4.297, -5.381, -11.19), (-4.829, -5.381, -11.19), (3.953, -5.372, -11.1), (-4.485, -5.372, -11.1), (4.383, -5.325, -10.68), (-4.915, -5.325, -10.68), (5.46, -4.719, -9.875), (-5.992, -4.719, -9.875), (6.278, -4.324, -9.832), (-6.81, -4.324, -9.832), (6.665, -4.342, -10.39), (-7.197, -4.342, -10.39), (6.407, -4.478, -11.24), (-6.939, -4.478, -11.24), (5.503, -4.871, -11.68), (-6.035, -4.871, -11.68), (4.599, -5.736, -11.67), (-5.131, -5.736, -11.67), (4.986, -5.127, -10.05), (-5.518, -5.127, -10.05), (4.642, -5.32, -11.02), (-5.174, -5.32, -11.02), (4.9, -5.305, -11.28), (-5.432, -5.305, -11.28), (5.244, -5.096, -10.96), (-5.776, -5.096, -10.96), (5.029, -5.154, -10.69), (-5.561, -5.154, -10.69), (5.33, -4.989, -10.37), (-5.862, -4.989, -10.37), (5.546, -4.974, -10.63), (-6.078, -4.974, -10.63), (5.847, -4.917, -10.5), (-6.379, -4.917, -10.5), (5.718, -4.88, -10.16), (-6.25, -4.88, -10.16), (5.373, -4.269, -9.318), (-5.905, -4.269, -9.318), (6.622, -3.908, -9.184), (-7.154, -3.908, -9.184), (7.268, -4.267, -10.1), (-7.8, -4.267, -10.1), (6.966, -4.239, -11.44), (-7.498, -4.239, -11.44), (5.46, -4.537, -12.19), (-5.992, -4.537, -12.19), (4.082, -5.459, -12.31), (-4.614, -5.459, -12.31), (4.469, -4.858, -9.557), (-5.001, -4.858, -9.557), (-1.912, -8.035, -20.9), (-1.912, -4.585, -20.9), (1.538, -4.585, -20.9), (1.538, -8.035, -20.9), (-1.912, -8.035, -12.77), (-1.912, -4.585, -12.77), (1.538, -4.585, -12.77), (1.538, -8.035, -12.77), (3.054, -6.334, -21.21), (2.965, -6.334, -20.87), (2.722, -6.334, -20.63), (2.39, -6.334, -20.54), (2.058, -6.334, -20.63), (1.815, -6.334, -20.87), (1.726, -6.334, -21.21), (1.815, -6.334, -21.54), (2.058, -6.334, -21.78), (2.39, -6.334, -21.87), (2.722, -6.334, -21.78), (2.965, -6.334, -21.54), (3.026, -5.9, -21.21), (2.938, -5.912, -20.87), (2.697, -5.944, -20.63), (2.368, -5.987, -20.54), (2.038, -6.03, -20.63), (1.797, -6.062, -20.87), (1.709, -6.074, -21.21), (1.797, -6.062, -21.54), (2.038, -6.03, -21.78), (2.368, -5.987, -21.87), (2.697, -5.944, -21.78), (2.938, -5.912, -21.54), (2.941, -5.474, -21.21), (2.855, -5.497, -20.87), (2.62, -5.56, -20.63), (2.3, -5.646, -20.54), (1.979, -5.732, -20.63), (1.744, -5.795, -20.87), (1.658, -5.818, -21.21), (1.744, -5.795, -21.54), (1.979, -5.732, -21.78), (2.3, -5.646, -21.87), (2.62, -5.56, -21.78), (2.855, -5.497, -21.54), (2.802, -5.063, -21.21), (2.719, -5.097, -20.87), (2.495, -5.19, -20.63), (2.188, -5.317, -20.54), (1.881, -5.444, -20.63), (1.657, -5.537, -20.87), (1.575, -5.571, -21.21), (1.657, -5.537, -21.54), (1.881, -5.444, -21.78), (2.188, -5.317, -21.87), (2.495, -5.19, -21.78), (2.719, -5.097, -21.54), (2.609, -4.674, -21.21), (2.532, -4.718, -20.87), (2.322, -4.84, -20.63), (2.034, -5.006, -20.54), (1.747, -5.172, -20.63), (1.536, -5.293, -20.87), (1.459, -5.338, -21.21), (1.536, -5.293, -21.54), (1.747, -5.172, -21.78), (2.034, -5.006, -21.87), (2.322, -4.84, -21.78), (2.532, -4.718, -21.54), (2.368, -4.312, -21.21), (2.298, -4.367, -20.87), (2.105, -4.515, -20.63), (1.841, -4.717, -20.54), (1.578, -4.919, -20.63), (1.385, -5.067, -20.87), (1.315, -5.121, -21.21), (1.385, -5.067, -21.54), (1.578, -4.919, -21.78), (1.841, -4.717, -21.87), (2.105, -4.515, -21.78), (2.298, -4.367, -21.54), (2.082, -3.986, -21.21), (2.019, -4.049, -20.87), (1.847, -4.221, -20.63), (1.612, -4.456, -20.54), (1.378, -4.69, -20.63), (1.206, -4.862, -20.87), (1.143, -4.925, -21.21), (1.206, -4.862, -21.54), (1.378, -4.69, -21.78), (1.612, -4.456, -21.87), (1.847, -4.221, -21.78), (2.019, -4.049, -21.54), (1.755, -3.7, -21.21), (1.701, -3.77, -20.87), (1.553, -3.963, -20.63), (1.351, -4.226, -20.54), (1.149, -4.49, -20.63), (1.001, -4.683, -20.87), (0.9469, -4.753, -21.21), (1.001, -4.683, -21.54), (1.149, -4.49, -21.78), (1.351, -4.226, -21.87), (1.553, -3.963, -21.78), (1.701, -3.77, -21.54), (1.394, -3.458, -21.21), (1.35, -3.535, -20.87), (1.228, -3.746, -20.63), (1.062, -4.033, -20.54), (0.8963, -4.321, -20.63), (0.7747, -4.531, -20.87), (0.7302, -4.608, -21.21), (0.7747, -4.531, -21.54), (0.8963, -4.321, -21.78), (1.062, -4.033, -21.87), (1.228, -3.746, -21.78), (1.35, -3.535, -21.54), (1.005, -3.266, -21.21), (0.9707, -3.348, -20.87), (0.8777, -3.573, -20.63), (0.7507, -3.88, -20.54), (0.6236, -4.186, -20.63), (0.5306, -4.411, -20.87), (0.4965, -4.493, -21.21), (0.5306, -4.411, -21.54), (0.6236, -4.186, -21.78), (0.7507, -3.88, -21.87), (0.8777, -3.573, -21.78), (0.9707, -3.348, -21.54), (0.5935, -3.127, -21.21), (0.5705, -3.213, -20.87), (0.5076, -3.447, -20.63), (0.4217, -3.768, -20.54), (0.3357, -4.089, -20.63), (0.2728, -4.324, -20.87), (0.2498, -4.409, -21.21), (0.2728, -4.324, -21.54), (0.3357, -4.089, -21.78), (0.4217, -3.768, -21.87), (0.5076, -3.447, -21.78), (0.5705, -3.213, -21.54), (0.1676, -3.042, -21.21), (0.156, -3.13, -20.87), (0.1242, -3.371, -20.63), (0.08091, -3.7, -20.54), (0.03757, -4.029, -20.63), (0.00585, -4.27, -20.87), (-0.005761, -4.359, -21.21), (0.00585, -4.27, -21.54), (0.03757, -4.029, -21.78), (0.08091, -3.7, -21.87), (0.1242, -3.371, -21.78), (0.156, -3.13, -21.54), (-0.2658, -3.014, -21.21), (-0.2658, -3.103, -20.87), (-0.2658, -3.346, -20.63), (-0.2658, -3.678, -20.54), (-0.2658, -4.01, -20.63), (-0.2658, -4.253, -20.87), (-0.2658, -4.342, -21.21), (-0.2658, -4.253, -21.54), (-0.2658, -4.01, -21.78), (-0.2658, -3.678, -21.87), (-0.2658, -3.346, -21.78), (-0.2658, -3.103, -21.54), (-0.6991, -3.042, -21.21), (-0.6875, -3.13, -20.87), (-0.6558, -3.371, -20.63), (-0.6125, -3.7, -20.54), (-0.5691, -4.029, -20.63), (-0.5374, -4.27, -20.87), (-0.5258, -4.359, -21.21), (-0.5374, -4.27, -21.54), (-0.5691, -4.029, -21.78), (-0.6125, -3.7, -21.87), (-0.6558, -3.371, -21.78), (-0.6875, -3.13, -21.54), (-1.125, -3.127, -21.21), (-1.102, -3.213, -20.87), (-1.039, -3.447, -20.63), (-0.9532, -3.768, -20.54), (-0.8673, -4.089, -20.63), (-0.8044, -4.324, -20.87), (-0.7814, -4.409, -21.21), (-0.8044, -4.324, -21.54), (-0.8673, -4.089, -21.78), (-0.9532, -3.768, -21.87), (-1.039, -3.447, -21.78), (-1.102, -3.213, -21.54), (-1.536, -3.266, -21.21), (-1.502, -3.348, -20.87), (-1.409, -3.573, -20.63), (-1.282, -3.88, -20.54), (-1.155, -4.186, -20.63), (-1.062, -4.411, -20.87), (-1.028, -4.493, -21.21), (-1.062, -4.411, -21.54), (-1.155, -4.186, -21.78), (-1.282, -3.88, -21.87), (-1.409, -3.573, -21.78), (-1.502, -3.348, -21.54), (-1.926, -3.458, -21.21), (-1.881, -3.535, -20.87), (-1.76, -3.746, -20.63), (-1.594, -4.033, -20.54), (-1.428, -4.321, -20.63), (-1.306, -4.531, -20.87), (-1.262, -4.608, -21.21), (-1.306, -4.531, -21.54), (-1.428, -4.321, -21.78), (-1.594, -4.033, -21.87), (-1.76, -3.746, -21.78), (-1.881, -3.535, -21.54), (-2.287, -3.7, -21.21), (-2.233, -3.77, -20.87), (-2.085, -3.963, -20.63), (-1.883, -4.226, -20.54), (-1.681, -4.49, -20.63), (-1.533, -4.683, -20.87), (-1.478, -4.753, -21.21), (-1.533, -4.683, -21.54), (-1.681, -4.49, -21.78), (-1.883, -4.226, -21.87), (-2.085, -3.963, -21.78), (-2.233, -3.77, -21.54), (-2.613, -3.986, -21.21), (-2.551, -4.049, -20.87), (-2.379, -4.221, -20.63), (-2.144, -4.456, -20.54), (-1.909, -4.69, -20.63), (-1.737, -4.862, -20.87), (-1.674, -4.925, -21.21), (-1.737, -4.862, -21.54), (-1.909, -4.69, -21.78), (-2.144, -4.456, -21.87), (-2.379, -4.221, -21.78), (-2.551, -4.049, -21.54), (-2.9, -4.312, -21.21), (-2.829, -4.367, -20.87), (-2.636, -4.515, -20.63), (-2.373, -4.717, -20.54), (-2.11, -4.919, -20.63), (-1.917, -5.067, -20.87), (-1.846, -5.121, -21.21), (-1.917, -5.067, -21.54), (-2.11, -4.919, -21.78), (-2.373, -4.717, -21.87), (-2.636, -4.515, -21.78), (-2.829, -4.367, -21.54), (-3.141, -4.674, -21.21), (-3.064, -4.718, -20.87), (-2.854, -4.84, -20.63), (-2.566, -5.006, -20.54), (-2.278, -5.172, -20.63), (-2.068, -5.293, -20.87), (-1.991, -5.338, -21.21), (-2.068, -5.293, -21.54), (-2.278, -5.172, -21.78), (-2.566, -5.006, -21.87), (-2.854, -4.84, -21.78), (-3.064, -4.718, -21.54), (-3.333, -5.063, -21.21), (-3.251, -5.097, -20.87), (-3.026, -5.19, -20.63), (-2.72, -5.317, -20.54), (-2.413, -5.444, -20.63), (-2.188, -5.537, -20.87), (-2.106, -5.571, -21.21), (-2.188, -5.537, -21.54), (-2.413, -5.444, -21.78), (-2.72, -5.317, -21.87), (-3.026, -5.19, -21.78), (-3.251, -5.097, -21.54), (-3.473, -5.474, -21.21), (-3.387, -5.497, -20.87), (-3.152, -5.56, -20.63), (-2.831, -5.646, -20.54), (-2.511, -5.732, -20.63), (-2.276, -5.795, -20.87), (-2.19, -5.818, -21.21), (-2.276, -5.795, -21.54), (-2.511, -5.732, -21.78), (-2.831, -5.646, -21.87), (-3.152, -5.56, -21.78), (-3.387, -5.497, -21.54), (-3.557, -5.9, -21.21), (-3.469, -5.912, -20.87), (-3.228, -5.944, -20.63), (-2.899, -5.987, -20.54), (-2.57, -6.03, -20.63), (-2.329, -6.062, -20.87), (-2.241, -6.074, -21.21), (-2.329, -6.062, -21.54), (-2.57, -6.03, -21.78), (-2.899, -5.987, -21.87), (-3.228, -5.944, -21.78), (-3.469, -5.912, -21.54), (-3.586, -6.334, -21.21), (-3.497, -6.334, -20.87), (-3.254, -6.334, -20.63), (-2.922, -6.334, -20.54), (-2.59, -6.334, -20.63), (-2.347, -6.334, -20.87), (-2.258, -6.334, -21.21), (-2.347, -6.334, -21.54), (-2.59, -6.334, -21.78), (-2.922, -6.334, -21.87), (-3.254, -6.334, -21.78), (-3.497, -6.334, -21.54), (-3.557, -6.767, -21.21), (-3.469, -6.755, -20.87), (-3.228, -6.724, -20.63), (-2.899, -6.68, -20.54), (-2.57, -6.637, -20.63), (-2.329, -6.605, -20.87), (-2.241, -6.594, -21.21), (-2.329, -6.605, -21.54), (-2.57, -6.637, -21.78), (-2.899, -6.68, -21.87), (-3.228, -6.724, -21.78), (-3.469, -6.755, -21.54), (-3.473, -7.193, -21.21), (-3.387, -7.17, -20.87), (-3.152, -7.107, -20.63), (-2.831, -7.021, -20.54), (-2.511, -6.935, -20.63), (-2.276, -6.872, -20.87), (-2.19, -6.849, -21.21), (-2.276, -6.872, -21.54), (-2.511, -6.935, -21.78), (-2.831, -7.021, -21.87), (-3.152, -7.107, -21.78), (-3.387, -7.17, -21.54), (-3.333, -7.604, -21.21), (-3.251, -7.57, -20.87), (-3.026, -7.477, -20.63), (-2.72, -7.35, -20.54), (-2.413, -7.223, -20.63), (-2.188, -7.13, -20.87), (-2.106, -7.096, -21.21), (-2.188, -7.13, -21.54), (-2.413, -7.223, -21.78), (-2.72, -7.35, -21.87), (-3.026, -7.477, -21.78), (-3.251, -7.57, -21.54), (-3.141, -7.994, -21.21), (-3.064, -7.949, -20.87), (-2.854, -7.828, -20.63), (-2.566, -7.662, -20.54), (-2.278, -7.496, -20.63), (-2.068, -7.374, -20.87), (-1.991, -7.33, -21.21), (-2.068, -7.374, -21.54), (-2.278, -7.496, -21.78), (-2.566, -7.662, -21.87), (-2.854, -7.828, -21.78), (-3.064, -7.949, -21.54), (-2.9, -8.355, -21.21), (-2.829, -8.301, -20.87), (-2.636, -8.153, -20.63), (-2.373, -7.951, -20.54), (-2.11, -7.748, -20.63), (-1.917, -7.6, -20.87), (-1.846, -7.546, -21.21), (-1.917, -7.6, -21.54), (-2.11, -7.748, -21.78), (-2.373, -7.951, -21.87), (-2.636, -8.153, -21.78), (-2.829, -8.301, -21.54), (-2.613, -8.681, -21.21), (-2.551, -8.618, -20.87), (-2.379, -8.447, -20.63), (-2.144, -8.212, -20.54), (-1.909, -7.977, -20.63), (-1.737, -7.805, -20.87), (-1.674, -7.742, -21.21), (-1.737, -7.805, -21.54), (-1.909, -7.977, -21.78), (-2.144, -8.212, -21.87), (-2.379, -8.447, -21.78), (-2.551, -8.618, -21.54), (-2.287, -8.968, -21.21), (-2.233, -8.897, -20.87), (-2.085, -8.704, -20.63), (-1.883, -8.441, -20.54), (-1.681, -8.177, -20.63), (-1.533, -7.985, -20.87), (-1.478, -7.914, -21.21), (-1.533, -7.985, -21.54), (-1.681, -8.177, -21.78), (-1.883, -8.441, -21.87), (-2.085, -8.704, -21.78), (-2.233, -8.897, -21.54), (-1.926, -9.209, -21.21), (-1.881, -9.132, -20.87), (-1.76, -8.921, -20.63), (-1.594, -8.634, -20.54), (-1.428, -8.346, -20.63), (-1.306, -8.136, -20.87), (-1.262, -8.059, -21.21), (-1.306, -8.136, -21.54), (-1.428, -8.346, -21.78), (-1.594, -8.634, -21.87), (-1.76, -8.921, -21.78), (-1.881, -9.132, -21.54), (-1.536, -9.401, -21.21), (-1.502, -9.319, -20.87), (-1.409, -9.094, -20.63), (-1.282, -8.788, -20.54), (-1.155, -8.481, -20.63), (-1.062, -8.256, -20.87), (-1.028, -8.174, -21.21), (-1.062, -8.256, -21.54), (-1.155, -8.481, -21.78), (-1.282, -8.788, -21.87), (-1.409, -9.094, -21.78), (-1.502, -9.319, -21.54), (-1.125, -9.541, -21.21), (-1.102, -9.455, -20.87), (-1.039, -9.22, -20.63), (-0.9532, -8.899, -20.54), (-0.8673, -8.578, -20.63), (-0.8044, -8.344, -20.87), (-0.7814, -8.258, -21.21), (-0.8044, -8.344, -21.54), (-0.8673, -8.578, -21.78), (-0.9532, -8.899, -21.87), (-1.039, -9.22, -21.78), (-1.102, -9.455, -21.54), (-0.6991, -9.625, -21.21), (-0.6875, -9.537, -20.87), (-0.6558, -9.296, -20.63), (-0.6125, -8.967, -20.54), (-0.5691, -8.638, -20.63), (-0.5374, -8.397, -20.87), (-0.5258, -8.309, -21.21), (-0.5374, -8.397, -21.54), (-0.5691, -8.638, -21.78), (-0.6125, -8.967, -21.87), (-0.6558, -9.296, -21.78), (-0.6875, -9.537, -21.54), (-0.2658, -9.654, -21.21), (-0.2658, -9.565, -20.87), (-0.2658, -9.322, -20.63), (-0.2658, -8.99, -20.54), (-0.2658, -8.658, -20.63), (-0.2658, -8.415, -20.87), (-0.2658, -8.326, -21.21), (-0.2658, -8.415, -21.54), (-0.2658, -8.658, -21.78), (-0.2658, -8.99, -21.87), (-0.2658, -9.322, -21.78), (-0.2658, -9.565, -21.54), (0.1676, -9.625, -21.21), (0.156, -9.537, -20.87), (0.1242, -9.296, -20.63), (0.08091, -8.967, -20.54), (0.03757, -8.638, -20.63), (0.00585, -8.397, -20.87), (-0.005761, -8.309, -21.21), (0.00585, -8.397, -21.54), (0.03757, -8.638, -21.78), (0.08091, -8.967, -21.87), (0.1242, -9.296, -21.78), (0.156, -9.537, -21.54), (0.5935, -9.541, -21.21), (0.5705, -9.455, -20.87), (0.5076, -9.22, -20.63), (0.4217, -8.899, -20.54), (0.3357, -8.578, -20.63), (0.2728, -8.344, -20.87), (0.2498, -8.258, -21.21), (0.2728, -8.344, -21.54), (0.3357, -8.578, -21.78), (0.4217, -8.899, -21.87), (0.5076, -9.22, -21.78), (0.5705, -9.455, -21.54), (1.005, -9.401, -21.21), (0.9707, -9.319, -20.87), (0.8777, -9.094, -20.63), (0.7507, -8.788, -20.54), (0.6236, -8.481, -20.63), (0.5306, -8.256, -20.87), (0.4965, -8.174, -21.21), (0.5306, -8.256, -21.54), (0.6236, -8.481, -21.78), (0.7507, -8.788, -21.87), (0.8777, -9.094, -21.78), (0.9707, -9.319, -21.54), (1.394, -9.209, -21.21), (1.35, -9.132, -20.87), (1.228, -8.921, -20.63), (1.062, -8.634, -20.54), (0.8963, -8.346, -20.63), (0.7747, -8.136, -20.87), (0.7302, -8.059, -21.21), (0.7747, -8.136, -21.54), (0.8963, -8.346, -21.78), (1.062, -8.634, -21.87), (1.228, -8.921, -21.78), (1.35, -9.132, -21.54), (1.755, -8.968, -21.21), (1.701, -8.897, -20.87), (1.553, -8.704, -20.63), (1.351, -8.441, -20.54), (1.149, -8.177, -20.63), (1.001, -7.985, -20.87), (0.9469, -7.914, -21.21), (1.001, -7.985, -21.54), (1.149, -8.177, -21.78), (1.351, -8.441, -21.87), (1.553, -8.704, -21.78), (1.701, -8.897, -21.54), (2.082, -8.681, -21.21), (2.019, -8.618, -20.87), (1.847, -8.447, -20.63), (1.612, -8.212, -20.54), (1.378, -7.977, -20.63), (1.206, -7.805, -20.87), (1.143, -7.742, -21.21), (1.206, -7.805, -21.54), (1.378, -7.977, -21.78), (1.612, -8.212, -21.87), (1.847, -8.447, -21.78), (2.019, -8.618, -21.54), (2.368, -8.355, -21.21), (2.298, -8.301, -20.87), (2.105, -8.153, -20.63), (1.841, -7.951, -20.54), (1.578, -7.748, -20.63), (1.385, -7.6, -20.87), (1.315, -7.546, -21.21), (1.385, -7.6, -21.54), (1.578, -7.748, -21.78), (1.841, -7.951, -21.87), (2.105, -8.153, -21.78), (2.298, -8.301, -21.54), (2.609, -7.994, -21.21), (2.532, -7.949, -20.87), (2.322, -7.828, -20.63), (2.034, -7.662, -20.54), (1.747, -7.496, -20.63), (1.536, -7.374, -20.87), (1.459, -7.33, -21.21), (1.536, -7.374, -21.54), (1.747, -7.496, -21.78), (2.034, -7.662, -21.87), (2.322, -7.828, -21.78), (2.532, -7.949, -21.54), (2.802, -7.604, -21.21), (2.719, -7.57, -20.87), (2.495, -7.477, -20.63), (2.188, -7.35, -20.54), (1.881, -7.223, -20.63), (1.657, -7.13, -20.87), (1.575, -7.096, -21.21), (1.657, -7.13, -21.54), (1.881, -7.223, -21.78), (2.188, -7.35, -21.87), (2.495, -7.477, -21.78), (2.719, -7.57, -21.54), (2.941, -7.193, -21.21), (2.855, -7.17, -20.87), (2.62, -7.107, -20.63), (2.3, -7.021, -20.54), (1.979, -6.935, -20.63), (1.744, -6.872, -20.87), (1.658, -6.849, -21.21), (1.744, -6.872, -21.54), (1.979, -6.935, -21.78), (2.3, -7.021, -21.87), (2.62, -7.107, -21.78), (2.855, -7.17, -21.54), (3.026, -6.767, -21.21), (2.938, -6.755, -20.87), (2.697, -6.724, -20.63), (2.368, -6.68, -20.54), (2.038, -6.637, -20.63), (1.797, -6.605, -20.87), (1.709, -6.594, -21.21), (1.797, -6.605, -21.54), (2.038, -6.637, -21.78), (2.368, -6.68, -21.87), (2.697, -6.724, -21.78), (2.938, -6.755, -21.54)], [], [(330, 14, 29), (3, 2, 17, 18), (9, 8, 23, 24), (8, 7, 22, 23), (14, 13, 28, 29), (2, 1, 16, 17), (7, 6, 21, 22), (13, 12, 27, 28), (12, 11, 26, 27), (1, 0, 15, 16), (0, 451, 15), (6, 5, 20, 21), (11, 10, 25, 26), (5, 4, 19, 20), (4, 3, 18, 19), (10, 9, 24, 25), (20, 19, 34, 35), (19, 18, 33, 34), (25, 24, 39, 40), (330, 29, 44), (18, 17, 32, 33), (24, 23, 38, 39), (23, 22, 37, 38), (29, 28, 43, 44), (17, 16, 31, 32), (22, 21, 36, 37), (28, 27, 42, 43), (27, 26, 41, 42), (16, 15, 30, 31), (15, 451, 30), (21, 20, 35, 36), (26, 25, 40, 41), (36, 35, 50, 51), (42, 41, 56, 57), (41, 40, 55, 56), (30, 451, 45), (35, 34, 49, 50), (40, 39, 54, 55), (330, 44, 59), (34, 33, 48, 49), (33, 32, 47, 48), (39, 38, 53, 54), (44, 43, 58, 59), (32, 31, 46, 47), (38, 37, 52, 53), (37, 36, 51, 52), (43, 42, 57, 58), (31, 30, 45, 46), (46, 45, 60, 61), (52, 51, 66, 67), (51, 50, 65, 66), (57, 56, 71, 72), (45, 451, 60), (50, 49, 64, 65), (56, 55, 70, 71), (55, 54, 69, 70), (49, 48, 63, 64), (54, 53, 68, 69), (330, 59, 74), (59, 58, 73, 74), (48, 47, 62, 63), (47, 46, 61, 62), (53, 52, 67, 68), (58, 57, 72, 73), (68, 67, 82, 83), (74, 73, 88, 89), (73, 72, 87, 88), (62, 61, 76, 77), (61, 60, 75, 76), (67, 66, 81, 82), (72, 71, 86, 87), (60, 451, 75), (66, 65, 80, 81), (65, 64, 79, 80), (71, 70, 85, 86), (64, 63, 78, 79), (70, 69, 84, 85), (69, 68, 83, 84), (330, 74, 89), (63, 62, 77, 78), (330, 89, 104), (78, 77, 92, 93), (84, 83, 98, 99), (83, 82, 97, 98), (89, 88, 103, 104), (77, 76, 91, 92), (82, 81, 96, 97), (88, 87, 102, 103), (87, 86, 101, 102), (76, 75, 90, 91), (75, 451, 90), (81, 80, 95, 96), (86, 85, 100, 101), (80, 79, 94, 95), (79, 78, 93, 94), (85, 84, 99, 100), (95, 94, 109, 110), (100, 99, 114, 115), (330, 104, 119), (94, 93, 108, 109), (93, 92, 107, 108), (99, 98, 113, 114), (104, 103, 118, 119), (92, 91, 106, 107), (98, 97, 112, 113), (97, 96, 111, 112), (103, 102, 117, 118), (91, 90, 105, 106), (96, 95, 110, 111), (102, 101, 116, 117), (101, 100, 115, 116), (90, 451, 105), (117, 116, 131, 132), (105, 451, 120), (110, 109, 124, 125), (116, 115, 130, 131), (115, 114, 129, 130), (109, 108, 123, 124), (114, 113, 128, 129), (330, 119, 134), (119, 118, 133, 134), (108, 107, 122, 123), (107, 106, 121, 122), (113, 112, 127, 128), (118, 117, 132, 133), (106, 105, 120, 121), (112, 111, 126, 127), (111, 110, 125, 126), (122, 121, 136, 137), (121, 120, 135, 136), (127, 126, 141, 142), (132, 131, 146, 147), (120, 451, 135), (126, 125, 140, 141), (125, 124, 139, 140), (131, 130, 145, 146), (124, 123, 138, 139), (130, 129, 144, 145), (129, 128, 143, 144), (330, 134, 149), (123, 122, 137, 138), (128, 127, 142, 143), (134, 133, 148, 149), (133, 132, 147, 148), (143, 142, 157, 158), (149, 148, 163, 164), (137, 136, 151, 152), (142, 141, 156, 157), (148, 147, 162, 163), (147, 146, 161, 162), (136, 135, 150, 151), (135, 451, 150), (141, 140, 155, 156), (146, 145, 160, 161), (140, 139, 154, 155), (139, 138, 153, 154), (145, 144, 159, 160), (330, 149, 164), (138, 137, 152, 153), (144, 143, 158, 159), (330, 164, 179), (154, 153, 168, 169), (153, 152, 167, 168), (159, 158, 173, 174), (164, 163, 178, 179), (152, 151, 166, 167), (158, 157, 172, 173), (157, 156, 171, 172), (163, 162, 177, 178), (151, 150, 165, 166), (156, 155, 170, 171), (162, 161, 176, 177), (161, 160, 175, 176), (150, 451, 165), (155, 154, 169, 170), (160, 159, 174, 175), (170, 169, 184, 185), (176, 175, 190, 191), (175, 174, 189, 190), (169, 168, 183, 184), (174, 173, 188, 189), (330, 179, 194), (179, 178, 193, 194), (168, 167, 182, 183), (167, 166, 181, 182), (173, 172, 187, 188), (178, 177, 192, 193), (166, 165, 180, 181), (172, 171, 186, 187), (171, 170, 185, 186), (177, 176, 191, 192), (165, 451, 180), (180, 451, 195), (186, 185, 200, 201), (185, 184, 199, 200), (191, 190, 205, 206), (184, 183, 198, 199), (190, 189, 204, 205), (189, 188, 203, 204), (330, 194, 209), (183, 182, 197, 198), (188, 187, 202, 203), (194, 193, 208, 209), (193, 192, 207, 208), (182, 181, 196, 197), (181, 180, 195, 196), (187, 186, 201, 202), (192, 191, 206, 207), (202, 201, 216, 217), (208, 207, 222, 223), (207, 206, 221, 222), (196, 195, 210, 211), (195, 451, 210), (201, 200, 215, 216), (206, 205, 220, 221), (200, 199, 214, 215), (199, 198, 213, 214), (205, 204, 219, 220), (330, 209, 224), (198, 197, 212, 213), (204, 203, 218, 219), (203, 202, 217, 218), (209, 208, 223, 224), (197, 196, 211, 212), (224, 223, 238, 239), (212, 211, 226, 227), (218, 217, 232, 233), (217, 216, 231, 232), (223, 222, 237, 238), (211, 210, 225, 226), (216, 215, 230, 231), (222, 221, 236, 237), (221, 220, 235, 236), (210, 451, 225), (215, 214, 229, 230), (220, 219, 234, 235), (330, 224, 239), (214, 213, 228, 229), (213, 212, 227, 228), (219, 218, 233, 234), (229, 228, 243, 244), (234, 233, 248, 249), (330, 239, 254), (239, 238, 253, 254), (228, 227, 242, 243), (227, 226, 241, 242), (233, 232, 247, 248), (238, 237, 252, 253), (226, 225, 240, 241), (232, 231, 246, 247), (231, 230, 245, 246), (237, 236, 251, 252), (225, 451, 240), (230, 229, 244, 245), (236, 235, 250, 251), (235, 234, 249, 250), (251, 250, 265, 266), (244, 243, 258, 259), (250, 249, 264, 265), (249, 248, 263, 264), (330, 254, 269), (243, 242, 257, 258), (248, 247, 262, 263), (254, 253, 268, 269), (253, 252, 267, 268), (242, 241, 256, 257), (241, 240, 255, 256), (247, 246, 261, 262), (252, 251, 266, 267), (240, 451, 255), (246, 245, 260, 261), (245, 244, 259, 260), (256, 255, 270, 271), (255, 451, 270), (261, 260, 275, 276), (266, 265, 280, 281), (260, 259, 274, 275), (259, 258, 273, 274), (265, 264, 279, 280), (330, 269, 284), (258, 257, 272, 273), (264, 263, 278, 279), (263, 262, 277, 278), (269, 268, 283, 284), (257, 256, 271, 272), (262, 261, 276, 277), (268, 267, 282, 283), (267, 266, 281, 282), (277, 276, 291, 292), (283, 282, 297, 298), (271, 270, 285, 286), (276, 275, 290, 291), (282, 281, 296, 297), (281, 280, 295, 296), (270, 451, 285), (275, 274, 289, 290), (280, 279, 294, 295), (330, 284, 299), (274, 273, 288, 289), (273, 272, 287, 288), (279, 278, 293, 294), (284, 283, 298, 299), (272, 271, 286, 287), (278, 277, 292, 293), (299, 298, 313, 314), (288, 287, 302, 303), (287, 286, 301, 302), (293, 292, 307, 308), (298, 297, 312, 313), (286, 285, 300, 301), (292, 291, 306, 307), (291, 290, 305, 306), (297, 296, 311, 312), (285, 451, 300), (290, 289, 304, 305), (296, 295, 310, 311), (295, 294, 309, 310), (289, 288, 303, 304), (294, 293, 308, 309), (330, 299, 314), (304, 303, 318, 319), (310, 309, 324, 325), (309, 308, 323, 324), (330, 314, 329), (303, 302, 317, 318), (308, 307, 322, 323), (314, 313, 328, 329), (313, 312, 327, 328), (302, 301, 316, 317), (301, 300, 315, 316), (307, 306, 321, 322), (312, 311, 326, 327), (300, 451, 315), (306, 305, 320, 321), (305, 304, 319, 320), (311, 310, 325, 326), (320, 319, 335, 336), (319, 318, 334, 335), (325, 324, 340, 341), (330, 329, 345), (318, 317, 333, 334), (324, 323, 339, 340), (323, 322, 338, 339), (329, 328, 344, 345), (317, 316, 332, 333), (322, 321, 337, 338), (328, 327, 343, 344), (327, 326, 342, 343), (316, 315, 331, 332), (315, 451, 331), (321, 320, 336, 337), (326, 325, 341, 342), (337, 336, 351, 352), (343, 342, 357, 358), (342, 341, 356, 357), (331, 451, 346), (336, 335, 350, 351), (341, 340, 355, 356), (330, 345, 360), (335, 334, 349, 350), (334, 333, 348, 349), (340, 339, 354, 355), (345, 344, 359, 360), (333, 332, 347, 348), (339, 338, 353, 354), (338, 337, 352, 353), (344, 343, 358, 359), (332, 331, 346, 347), (359, 358, 373, 374), (347, 346, 361, 362), (353, 352, 367, 368), (352, 351, 366, 367), (358, 357, 372, 373), (346, 451, 361), (351, 350, 365, 366), (357, 356, 371, 372), (356, 355, 370, 371), (350, 349, 364, 365), (355, 354, 369, 370), (330, 360, 375), (360, 359, 374, 375), (349, 348, 363, 364), (348, 347, 362, 363), (354, 353, 368, 369), (364, 363, 378, 379), (369, 368, 383, 384), (375, 374, 389, 390), (374, 373, 388, 389), (363, 362, 377, 378), (362, 361, 376, 377), (368, 367, 382, 383), (373, 372, 387, 388), (361, 451, 376), (367, 366, 381, 382), (366, 365, 380, 381), (372, 371, 386, 387), (365, 364, 379, 380), (371, 370, 385, 386), (370, 369, 384, 385), (330, 375, 390), (386, 385, 400, 401), (330, 390, 405), (379, 378, 393, 394), (385, 384, 399, 400), (384, 383, 398, 399), (390, 389, 404, 405), (378, 377, 392, 393), (383, 382, 397, 398), (389, 388, 403, 404), (388, 387, 402, 403), (377, 376, 391, 392), (376, 451, 391), (382, 381, 396, 397), (387, 386, 401, 402), (381, 380, 395, 396), (380, 379, 394, 395), (391, 451, 406), (396, 395, 410, 411), (401, 400, 415, 416), (330, 405, 420), (395, 394, 409, 410), (394, 393, 408, 409), (400, 399, 414, 415), (405, 404, 419, 420), (393, 392, 407, 408), (399, 398, 413, 414), (398, 397, 412, 413), (404, 403, 418, 419), (392, 391, 406, 407), (397, 396, 411, 412), (403, 402, 417, 418), (402, 401, 416, 417), (412, 411, 426, 427), (418, 417, 432, 433), (406, 451, 421), (411, 410, 425, 426), (417, 416, 431, 432), (416, 415, 430, 431), (410, 409, 424, 425), (415, 414, 429, 430), (330, 420, 435), (420, 419, 434, 435), (409, 408, 423, 424), (408, 407, 422, 423), (414, 413, 428, 429), (419, 418, 433, 434), (407, 406, 421, 422), (413, 412, 427, 428), (434, 433, 448, 449), (423, 422, 437, 438), (422, 421, 436, 437), (428, 427, 442, 443), (433, 432, 447, 448), (421, 451, 436), (427, 426, 441, 442), (426, 425, 440, 441), (432, 431, 446, 447), (425, 424, 439, 440), (431, 430, 445, 446), (430, 429, 444, 445), (330, 435, 450), (424, 423, 438, 439), (429, 428, 443, 444), (435, 434, 449, 450), (439, 438, 454, 455), (445, 444, 460, 461), (444, 443, 459, 460), (450, 449, 465, 466), (438, 437, 453, 454), (443, 442, 458, 459), (449, 448, 464, 465), (448, 447, 463, 464), (437, 436, 452, 453), (436, 451, 452), (442, 441, 457, 458), (447, 446, 462, 463), (441, 440, 456, 457), (440, 439, 455, 456), (446, 445, 461, 462), (330, 450, 466), (330, 466, 481), (456, 455, 470, 471), (455, 454, 469, 470), (461, 460, 475, 476), (466, 465, 480, 481), (454, 453, 468, 469), (460, 459, 474, 475), (459, 458, 473, 474), (465, 464, 479, 480), (453, 452, 467, 468), (458, 457, 472, 473), (464, 463, 478, 479), (463, 462, 477, 478), (452, 451, 467), (457, 456, 471, 472), (462, 461, 476, 477), (472, 471, 4, 5), (478, 477, 10, 11), (477, 476, 9, 10), (471, 470, 3, 4), (476, 475, 8, 9), (330, 481, 14), (481, 480, 13, 14), (470, 469, 2, 3), (469, 468, 1, 2), (475, 474, 7, 8), (480, 479, 12, 13), (468, 467, 0, 1), (474, 473, 6, 7), (473, 472, 5, 6), (479, 478, 11, 12), (467, 451, 0), (482, 491, 483), (483, 491, 484), (484, 491, 485), (485, 491, 486), (486, 491, 487), (487, 491, 488), (488, 491, 489), (489, 491, 490), (490, 491, 492), (492, 491, 493), (493, 491, 494), (494, 491, 495), (495, 491, 496), (496, 491, 497), (497, 491, 498), (498, 491, 499), (499, 491, 500), (500, 491, 501), (501, 491, 502), (502, 491, 503), (503, 491, 504), (504, 491, 505), (505, 491, 506), (506, 491, 507), (507, 491, 508), (508, 491, 509), (509, 491, 510), (510, 491, 511), (511, 491, 512), (512, 491, 513), (513, 491, 514), (514, 491, 482), (482, 483, 484, 485, 486, 487, 488, 489, 490, 492, 493, 494, 495, 496, 497, 498, 499, 500, 501, 502, 503, 504, 505, 506, 507, 508, 509, 510, 511, 512, 513, 514), (561, 515, 517, 559), (518, 516, 562, 560), (559, 517, 519, 557), (520, 518, 560, 558), (517, 523, 521, 519), (522, 524, 518, 520), (515, 525, 523, 517), (524, 526, 516, 518), (525, 527, 529, 523), (530, 528, 526, 524), (523, 529, 531, 521), (532, 530, 524, 522), (529, 535, 533, 531), (534, 536, 530, 532), (527, 537, 535, 529), (536, 538, 528, 530), (537, 539, 541, 535), (542, 540, 538, 536), (535, 541, 543, 533), (544, 542, 536, 534), (541, 547, 545, 543), (546, 548, 542, 544), (539, 549, 547, 541), (548, 550, 540, 542), (549, 551, 553, 547), (554, 552, 550, 548), (547, 553, 555, 545), (556, 554, 548, 546), (553, 559, 557, 555), (558, 560, 554, 556), (551, 561, 559, 553), (560, 562, 552, 554), (561, 551, 565, 563), (566, 552, 562, 564), (551, 549, 567, 565), (568, 550, 552, 566), (549, 539, 569, 567), (570, 540, 550, 568), (539, 537, 571, 569), (572, 538, 540, 570), (537, 527, 573, 571), (574, 528, 538, 572), (527, 525, 577, 573), (578, 526, 528, 574), (525, 515, 579, 577), (580, 516, 526, 578), (515, 561, 563, 579), (564, 562, 516, 580), (575, 579, 563), (564, 580, 576), (577, 579, 575), (576, 580, 578), (575, 573, 577), (578, 574, 576), (575, 571, 573), (574, 572, 576), (575, 569, 571), (572, 570, 576), (575, 567, 569), (570, 568, 576), (575, 565, 567), (568, 566, 576), (575, 563, 565), (566, 564, 576), (603, 688, 690, 605), (690, 689, 604, 605), (601, 686, 688, 603), (689, 687, 602, 604), (599, 684, 686, 601), (687, 685, 600, 602), (597, 682, 684, 599), (685, 683, 598, 600), (595, 680, 682, 597), (683, 681, 596, 598), (593, 606, 660, 678), (661, 607, 594, 679), (606, 608, 662, 660), (663, 609, 607, 661), (608, 610, 664, 662), (665, 611, 609, 663), (610, 612, 666, 664), (667, 613, 611, 665), (612, 614, 668, 666), (669, 615, 613, 667), (614, 616, 670, 668), (671, 617, 615, 669), (616, 618, 672, 670), (673, 619, 617, 671), (618, 620, 674, 672), (675, 621, 619, 673), (620, 622, 676, 674), (677, 623, 621, 675), (622, 581, 582, 676), (582, 581, 623, 677), (624, 642, 674, 676), (675, 643, 625, 677), (642, 693, 672, 674), (673, 694, 643, 675), (640, 670, 672, 693), (673, 671, 641, 694), (638, 668, 670, 640), (671, 669, 639, 641), (636, 666, 668, 638), (669, 667, 637, 639), (634, 664, 666, 636), (667, 665, 635, 637), (632, 662, 664, 634), (665, 663, 633, 635), (630, 660, 662, 632), (663, 661, 631, 633), (628, 678, 660, 630), (661, 679, 629, 631), (628, 695, 691, 678), (691, 696, 629, 679), (624, 676, 582, 626), (582, 677, 625, 627), (626, 582, 692, 697), (692, 582, 627, 698), (691, 695, 697, 692), (698, 696, 691, 692), (649, 651, 690, 688), (690, 651, 650, 689), (647, 649, 688, 686), (689, 650, 648, 687), (645, 647, 686, 684), (687, 648, 646, 685), (680, 701, 699, 682), (700, 702, 681, 683), (645, 684, 682, 699), (683, 685, 646, 700), (658, 704, 703, 701), (703, 704, 659, 702), (699, 701, 703, 583), (703, 702, 700, 583), (644, 645, 699, 583), (700, 646, 644, 583), (656, 707, 705, 658), (706, 708, 657, 659), (654, 709, 707, 656), (708, 710, 655, 657), (653, 711, 709, 654), (710, 712, 653, 655), (652, 585, 711, 653), (712, 585, 652, 653), (704, 658, 705, 584), (706, 659, 704, 584), (584, 705, 720, 722), (721, 706, 584, 722), (585, 713, 714, 711), (715, 713, 585, 712), (711, 714, 716, 709), (717, 715, 712, 710), (709, 716, 718, 707), (719, 717, 710, 708), (707, 718, 720, 705), (721, 719, 708, 706), (713, 718, 716, 714), (717, 719, 713, 715), (713, 722, 720, 718), (721, 722, 713, 719), (653, 654, 678, 691), (679, 655, 653, 691), (654, 656, 725, 678), (726, 657, 655, 679), (656, 658, 727, 725), (728, 659, 657, 726), (658, 701, 680, 727), (681, 702, 659, 728), (595, 723, 727, 680), (728, 724, 596, 681), (723, 729, 725, 727), (726, 730, 724, 728), (593, 678, 725, 729), (726, 679, 594, 730), (645, 644, 586, 736), (586, 644, 646, 737), (647, 645, 736, 734), (737, 646, 648, 735), (649, 647, 734, 732), (735, 648, 650, 733), (651, 649, 732, 731), (733, 650, 651, 731), (731, 732, 743, 745), (744, 733, 731, 745), (732, 734, 741, 743), (742, 735, 733, 744), (734, 736, 739, 741), (740, 737, 735, 742), (736, 586, 738, 739), (738, 586, 737, 740), (738, 745, 743, 739), (744, 745, 738, 740), (739, 743, 741), (742, 744, 740), (697, 695, 748, 746), (749, 696, 698, 747), (626, 697, 746, 768), (747, 698, 627, 769), (624, 626, 768, 770), (769, 627, 625, 771), (695, 628, 766, 748), (767, 629, 696, 749), (628, 630, 764, 766), (765, 631, 629, 767), (630, 632, 762, 764), (763, 633, 631, 765), (632, 634, 760, 762), (761, 635, 633, 763), (634, 636, 758, 760), (759, 637, 635, 761), (636, 638, 756, 758), (757, 639, 637, 759), (638, 640, 754, 756), (755, 641, 639, 757), (640, 693, 750, 754), (751, 694, 641, 755), (693, 642, 752, 750), (753, 643, 694, 751), (642, 624, 770, 752), (771, 625, 643, 753), (752, 770, 772, 790), (773, 771, 753, 791), (750, 752, 790, 792), (791, 753, 751, 793), (754, 750, 792, 788), (793, 751, 755, 789), (756, 754, 788, 786), (789, 755, 757, 787), (758, 756, 786, 784), (787, 757, 759, 785), (760, 758, 784, 782), (785, 759, 761, 783), (762, 760, 782, 780), (783, 761, 763, 781), (764, 762, 780, 778), (781, 763, 765, 779), (766, 764, 778, 776), (779, 765, 767, 777), (748, 766, 776, 794), (777, 767, 749, 795), (770, 768, 774, 772), (775, 769, 771, 773), (768, 746, 796, 774), (797, 747, 769, 775), (746, 748, 794, 796), (795, 749, 747, 797), (581, 622, 798, 587), (799, 623, 581, 587), (622, 620, 800, 798), (801, 621, 623, 799), (620, 618, 802, 800), (803, 619, 621, 801), (618, 616, 804, 802), (805, 617, 619, 803), (616, 614, 806, 804), (807, 615, 617, 805), (614, 612, 808, 806), (809, 613, 615, 807), (612, 610, 810, 808), (811, 611, 613, 809), (610, 608, 812, 810), (813, 609, 611, 811), (608, 606, 814, 812), (815, 607, 609, 813), (822, 823, 842, 852), (843, 823, 822, 853), (821, 822, 852, 850), (853, 822, 821, 851), (820, 821, 850, 854), (851, 821, 820, 855), (603, 605, 820, 854), (820, 605, 604, 855), (601, 603, 854, 848), (855, 604, 602, 849), (599, 601, 848, 844), (849, 602, 600, 845), (597, 599, 844, 846), (845, 600, 598, 847), (844, 850, 852, 846), (853, 851, 845, 847), (844, 848, 854, 850), (855, 849, 845, 851), (840, 846, 852, 842), (853, 847, 841, 843), (595, 597, 846, 840), (847, 598, 596, 841), (723, 856, 858, 729), (859, 857, 724, 730), (595, 840, 856, 723), (857, 841, 596, 724), (593, 729, 858, 860), (859, 730, 594, 861), (593, 860, 814, 606), (815, 861, 594, 607), (591, 838, 866, 818), (867, 839, 591, 818), (818, 866, 864, 592), (865, 867, 818, 592), (592, 864, 862, 819), (863, 865, 592, 819), (819, 862, 842, 823), (843, 863, 819, 823), (840, 842, 862, 856), (863, 843, 841, 857), (810, 812, 832, 824), (833, 813, 811, 825), (590, 830, 838, 591), (839, 831, 590, 591), (816, 872, 870, 817), (871, 873, 816, 817), (817, 870, 868, 589), (869, 871, 817, 589), (589, 868, 830, 590), (831, 869, 589, 590), (806, 808, 876, 878), (877, 809, 807, 879), (878, 876, 882, 880), (883, 877, 879, 881), (880, 882, 884, 886), (885, 883, 881, 887), (886, 884, 890, 888), (891, 885, 887, 889), (828, 892, 888, 890), (889, 893, 829, 891), (830, 868, 888, 892), (889, 869, 831, 893), (868, 870, 886, 888), (887, 871, 869, 889), (870, 872, 880, 886), (881, 873, 871, 887), (872, 874, 878, 880), (879, 875, 873, 881), (804, 806, 878, 874), (879, 807, 805, 875), (588, 874, 872, 816), (873, 875, 588, 816), (798, 800, 802, 804), (803, 801, 799, 805), (798, 804, 874, 588), (875, 805, 799, 588), (587, 798, 588), (588, 799, 587), (808, 810, 824, 876), (825, 811, 809, 877), (824, 826, 882, 876), (883, 827, 825, 877), (826, 896, 884, 882), (885, 897, 827, 883), (828, 890, 884, 896), (885, 891, 829, 897), (862, 864, 900, 898), (901, 865, 863, 899), (832, 898, 900, 834), (901, 899, 833, 835), (812, 814, 898, 832), (899, 815, 813, 833), (814, 858, 856, 898), (857, 859, 815, 899), (856, 862, 898), (899, 863, 857), (814, 860, 858), (859, 861, 815), (828, 836, 894, 892), (895, 837, 829, 893), (830, 892, 894, 838), (895, 893, 831, 839), (834, 900, 894, 836), (895, 901, 835, 837), (864, 866, 894, 900), (895, 867, 865, 901), (838, 894, 866), (867, 895, 839), (914, 902, 928, 916), (929, 903, 915, 917), (914, 916, 918, 912), (919, 917, 915, 913), (912, 918, 920, 910), (921, 919, 913, 911), (910, 920, 922, 908), (923, 921, 911, 909), (908, 922, 924, 906), (925, 923, 909, 907), (906, 924, 926, 904), (927, 925, 907, 905), (924, 934, 932, 926), (933, 935, 925, 927), (922, 936, 934, 924), (935, 937, 923, 925), (920, 938, 936, 922), (937, 939, 921, 923), (918, 940, 938, 920), (939, 941, 919, 921), (916, 942, 940, 918), (941, 943, 917, 919), (916, 928, 930, 942), (931, 929, 917, 943), (832, 834, 958, 956), (959, 835, 833, 957), (834, 904, 926, 958), (927, 905, 835, 959), (824, 832, 956, 826), (957, 833, 825, 827), (896, 944, 928, 902), (929, 945, 897, 903), (926, 932, 954, 958), (955, 933, 927, 959), (952, 960, 958, 954), (959, 961, 953, 955), (948, 960, 952, 950), (953, 961, 949, 951), (946, 962, 960, 948), (961, 963, 947, 949), (944, 962, 946, 964), (947, 963, 945, 965), (928, 944, 964, 930), (965, 945, 929, 931), (826, 962, 944, 896), (945, 963, 827, 897), (826, 956, 960, 962), (961, 957, 827, 963), (956, 958, 960), (961, 959, 957), (930, 964, 966, 990), (967, 965, 931, 991), (964, 946, 976, 966), (977, 947, 965, 967), (946, 948, 974, 976), (975, 949, 947, 977), (948, 950, 972, 974), (973, 951, 949, 975), (950, 952, 970, 972), (971, 953, 951, 973), (952, 954, 968, 970), (969, 955, 953, 971), (954, 932, 988, 968), (989, 933, 955, 969), (942, 930, 990, 978), (991, 931, 943, 979), (940, 942, 978, 980), (979, 943, 941, 981), (938, 940, 980, 982), (981, 941, 939, 983), (936, 938, 982, 984), (983, 939, 937, 985), (934, 936, 984, 986), (985, 937, 935, 987), (932, 934, 986, 988), (987, 935, 933, 989), (972, 970, 994, 992), (995, 971, 973, 993), (992, 994, 996, 998), (997, 995, 993, 999), (998, 996, 1002, 1000), (1003, 997, 999, 1001), (1000, 1002, 1004, 1006), (1005, 1003, 1001, 1007), (978, 990, 1000, 1006), (1001, 991, 979, 1007), (966, 998, 1000, 990), (1001, 999, 967, 991), (966, 976, 992, 998), (993, 977, 967, 999), (972, 992, 976, 974), (977, 993, 973, 975), (968, 988, 994, 970), (995, 989, 969, 971), (986, 996, 994, 988), (995, 997, 987, 989), (984, 1002, 996, 986), (997, 1003, 985, 987), (982, 1004, 1002, 984), (1003, 1005, 983, 985), (980, 1006, 1004, 982), (1005, 1007, 981, 983), (978, 1006, 980), (981, 1007, 979), (906, 904, 1018, 1016), (1019, 905, 907, 1017), (908, 906, 1016, 1014), (1017, 907, 909, 1015), (910, 908, 1014, 1012), (1015, 909, 911, 1013), (912, 910, 1012, 1010), (1013, 911, 913, 1011), (914, 912, 1010, 1008), (1011, 913, 915, 1009), (902, 914, 1008, 1020), (1009, 915, 903, 1021), (1008, 1016, 1018, 1020), (1019, 1017, 1009, 1021), (1008, 1010, 1014, 1016), (1015, 1011, 1009, 1017), (1010, 1012, 1014), (1015, 1013, 1011), (828, 896, 902, 1020), (903, 897, 829, 1021), (828, 1020, 1018, 836), (1019, 1021, 829, 837), (834, 836, 1018, 904), (1019, 837, 835, 905), (1022, 1023, 1024, 1025), (1026, 1029, 1028, 1027), (1022, 1026, 1027, 1023), (1023, 1027, 1028, 1024), (1024, 1028, 1029, 1025), (1026, 1022, 1025, 1029), (1030, 1042, 1043, 1031), (1031, 1043, 1044, 1032), (1032, 1044, 1045, 1033), (1033, 1045, 1046, 1034), (1034, 1046, 1047, 1035), (1035, 1047, 1048, 1036), (1036, 1048, 1049, 1037), (1037, 1049, 1050, 1038), (1038, 1050, 1051, 1039), (1039, 1051, 1052, 1040), (1040, 1052, 1053, 1041), (1030, 1041, 1053, 1042), (1042, 1054, 1055, 1043), (1043, 1055, 1056, 1044), (1044, 1056, 1057, 1045), (1045, 1057, 1058, 1046), (1046, 1058, 1059, 1047), (1047, 1059, 1060, 1048), (1048, 1060, 1061, 1049), (1049, 1061, 1062, 1050), (1050, 1062, 1063, 1051), (1051, 1063, 1064, 1052), (1052, 1064, 1065, 1053), (1053, 1065, 1054, 1042), (1054, 1066, 1067, 1055), (1055, 1067, 1068, 1056), (1056, 1068, 1069, 1057), (1057, 1069, 1070, 1058), (1058, 1070, 1071, 1059), (1059, 1071, 1072, 1060), (1060, 1072, 1073, 1061), (1061, 1073, 1074, 1062), (1062, 1074, 1075, 1063), (1063, 1075, 1076, 1064), (1064, 1076, 1077, 1065), (1065, 1077, 1066, 1054), (1066, 1078, 1079, 1067), (1067, 1079, 1080, 1068), (1068, 1080, 1081, 1069), (1069, 1081, 1082, 1070), (1070, 1082, 1083, 1071), (1071, 1083, 1084, 1072), (1072, 1084, 1085, 1073), (1073, 1085, 1086, 1074), (1074, 1086, 1087, 1075), (1075, 1087, 1088, 1076), (1076, 1088, 1089, 1077), (1077, 1089, 1078, 1066), (1078, 1090, 1091, 1079), (1079, 1091, 1092, 1080), (1080, 1092, 1093, 1081), (1081, 1093, 1094, 1082), (1082, 1094, 1095, 1083), (1083, 1095, 1096, 1084), (1084, 1096, 1097, 1085), (1085, 1097, 1098, 1086), (1086, 1098, 1099, 1087), (1087, 1099, 1100, 1088), (1088, 1100, 1101, 1089), (1089, 1101, 1090, 1078), (1090, 1102, 1103, 1091), (1091, 1103, 1104, 1092), (1092, 1104, 1105, 1093), (1093, 1105, 1106, 1094), (1094, 1106, 1107, 1095), (1095, 1107, 1108, 1096), (1096, 1108, 1109, 1097), (1097, 1109, 1110, 1098), (1098, 1110, 1111, 1099), (1099, 1111, 1112, 1100), (1100, 1112, 1113, 1101), (1101, 1113, 1102, 1090), (1102, 1114, 1115, 1103), (1103, 1115, 1116, 1104), (1104, 1116, 1117, 1105), (1105, 1117, 1118, 1106), (1106, 1118, 1119, 1107), (1107, 1119, 1120, 1108), (1108, 1120, 1121, 1109), (1109, 1121, 1122, 1110), (1110, 1122, 1123, 1111), (1111, 1123, 1124, 1112), (1112, 1124, 1125, 1113), (1113, 1125, 1114, 1102), (1114, 1126, 1127, 1115), (1115, 1127, 1128, 1116), (1116, 1128, 1129, 1117), (1117, 1129, 1130, 1118), (1118, 1130, 1131, 1119), (1119, 1131, 1132, 1120), (1120, 1132, 1133, 1121), (1121, 1133, 1134, 1122), (1122, 1134, 1135, 1123), (1123, 1135, 1136, 1124), (1124, 1136, 1137, 1125), (1125, 1137, 1126, 1114), (1126, 1138, 1139, 1127), (1127, 1139, 1140, 1128), (1128, 1140, 1141, 1129), (1129, 1141, 1142, 1130), (1130, 1142, 1143, 1131), (1131, 1143, 1144, 1132), (1132, 1144, 1145, 1133), (1133, 1145, 1146, 1134), (1134, 1146, 1147, 1135), (1135, 1147, 1148, 1136), (1136, 1148, 1149, 1137), (1137, 1149, 1138, 1126), (1138, 1150, 1151, 1139), (1139, 1151, 1152, 1140), (1140, 1152, 1153, 1141), (1141, 1153, 1154, 1142), (1142, 1154, 1155, 1143), (1143, 1155, 1156, 1144), (1144, 1156, 1157, 1145), (1145, 1157, 1158, 1146), (1146, 1158, 1159, 1147), (1147, 1159, 1160, 1148), (1148, 1160, 1161, 1149), (1149, 1161, 1150, 1138), (1150, 1162, 1163, 1151), (1151, 1163, 1164, 1152), (1152, 1164, 1165, 1153), (1153, 1165, 1166, 1154), (1154, 1166, 1167, 1155), (1155, 1167, 1168, 1156), (1156, 1168, 1169, 1157), (1157, 1169, 1170, 1158), (1158, 1170, 1171, 1159), (1159, 1171, 1172, 1160), (1160, 1172, 1173, 1161), (1161, 1173, 1162, 1150), (1162, 1174, 1175, 1163), (1163, 1175, 1176, 1164), (1164, 1176, 1177, 1165), (1165, 1177, 1178, 1166), (1166, 1178, 1179, 1167), (1167, 1179, 1180, 1168), (1168, 1180, 1181, 1169), (1169, 1181, 1182, 1170), (1170, 1182, 1183, 1171), (1171, 1183, 1184, 1172), (1172, 1184, 1185, 1173), (1173, 1185, 1174, 1162), (1174, 1186, 1187, 1175), (1175, 1187, 1188, 1176), (1176, 1188, 1189, 1177), (1177, 1189, 1190, 1178), (1178, 1190, 1191, 1179), (1179, 1191, 1192, 1180), (1180, 1192, 1193, 1181), (1181, 1193, 1194, 1182), (1182, 1194, 1195, 1183), (1183, 1195, 1196, 1184), (1184, 1196, 1197, 1185), (1185, 1197, 1186, 1174), (1186, 1198, 1199, 1187), (1187, 1199, 1200, 1188), (1188, 1200, 1201, 1189), (1189, 1201, 1202, 1190), (1190, 1202, 1203, 1191), (1191, 1203, 1204, 1192), (1192, 1204, 1205, 1193), (1193, 1205, 1206, 1194), (1194, 1206, 1207, 1195), (1195, 1207, 1208, 1196), (1196, 1208, 1209, 1197), (1197, 1209, 1198, 1186), (1198, 1210, 1211, 1199), (1199, 1211, 1212, 1200), (1200, 1212, 1213, 1201), (1201, 1213, 1214, 1202), (1202, 1214, 1215, 1203), (1203, 1215, 1216, 1204), (1204, 1216, 1217, 1205), (1205, 1217, 1218, 1206), (1206, 1218, 1219, 1207), (1207, 1219, 1220, 1208), (1208, 1220, 1221, 1209), (1209, 1221, 1210, 1198), (1210, 1222, 1223, 1211), (1211, 1223, 1224, 1212), (1212, 1224, 1225, 1213), (1213, 1225, 1226, 1214), (1214, 1226, 1227, 1215), (1215, 1227, 1228, 1216), (1216, 1228, 1229, 1217), (1217, 1229, 1230, 1218), (1218, 1230, 1231, 1219), (1219, 1231, 1232, 1220), (1220, 1232, 1233, 1221), (1221, 1233, 1222, 1210), (1222, 1234, 1235, 1223), (1223, 1235, 1236, 1224), (1224, 1236, 1237, 1225), (1225, 1237, 1238, 1226), (1226, 1238, 1239, 1227), (1227, 1239, 1240, 1228), (1228, 1240, 1241, 1229), (1229, 1241, 1242, 1230), (1230, 1242, 1243, 1231), (1231, 1243, 1244, 1232), (1232, 1244, 1245, 1233), (1233, 1245, 1234, 1222), (1234, 1246, 1247, 1235), (1235, 1247, 1248, 1236), (1236, 1248, 1249, 1237), (1237, 1249, 1250, 1238), (1238, 1250, 1251, 1239), (1239, 1251, 1252, 1240), (1240, 1252, 1253, 1241), (1241, 1253, 1254, 1242), (1242, 1254, 1255, 1243), (1243, 1255, 1256, 1244), (1244, 1256, 1257, 1245), (1245, 1257, 1246, 1234), (1246, 1258, 1259, 1247), (1247, 1259, 1260, 1248), (1248, 1260, 1261, 1249), (1249, 1261, 1262, 1250), (1250, 1262, 1263, 1251), (1251, 1263, 1264, 1252), (1252, 1264, 1265, 1253), (1253, 1265, 1266, 1254), (1254, 1266, 1267, 1255), (1255, 1267, 1268, 1256), (1256, 1268, 1269, 1257), (1257, 1269, 1258, 1246), (1258, 1270, 1271, 1259), (1259, 1271, 1272, 1260), (1260, 1272, 1273, 1261), (1261, 1273, 1274, 1262), (1262, 1274, 1275, 1263), (1263, 1275, 1276, 1264), (1264, 1276, 1277, 1265), (1265, 1277, 1278, 1266), (1266, 1278, 1279, 1267), (1267, 1279, 1280, 1268), (1268, 1280, 1281, 1269), (1269, 1281, 1270, 1258), (1270, 1282, 1283, 1271), (1271, 1283, 1284, 1272), (1272, 1284, 1285, 1273), (1273, 1285, 1286, 1274), (1274, 1286, 1287, 1275), (1275, 1287, 1288, 1276), (1276, 1288, 1289, 1277), (1277, 1289, 1290, 1278), (1278, 1290, 1291, 1279), (1279, 1291, 1292, 1280), (1280, 1292, 1293, 1281), (1281, 1293, 1282, 1270), (1282, 1294, 1295, 1283), (1283, 1295, 1296, 1284), (1284, 1296, 1297, 1285), (1285, 1297, 1298, 1286), (1286, 1298, 1299, 1287), (1287, 1299, 1300, 1288), (1288, 1300, 1301, 1289), (1289, 1301, 1302, 1290), (1290, 1302, 1303, 1291), (1291, 1303, 1304, 1292), (1292, 1304, 1305, 1293), (1293, 1305, 1294, 1282), (1294, 1306, 1307, 1295), (1295, 1307, 1308, 1296), (1296, 1308, 1309, 1297), (1297, 1309, 1310, 1298), (1298, 1310, 1311, 1299), (1299, 1311, 1312, 1300), (1300, 1312, 1313, 1301), (1301, 1313, 1314, 1302), (1302, 1314, 1315, 1303), (1303, 1315, 1316, 1304), (1304, 1316, 1317, 1305), (1305, 1317, 1306, 1294), (1306, 1318, 1319, 1307), (1307, 1319, 1320, 1308), (1308, 1320, 1321, 1309), (1309, 1321, 1322, 1310), (1310, 1322, 1323, 1311), (1311, 1323, 1324, 1312), (1312, 1324, 1325, 1313), (1313, 1325, 1326, 1314), (1314, 1326, 1327, 1315), (1315, 1327, 1328, 1316), (1316, 1328, 1329, 1317), (1317, 1329, 1318, 1306), (1318, 1330, 1331, 1319), (1319, 1331, 1332, 1320), (1320, 1332, 1333, 1321), (1321, 1333, 1334, 1322), (1322, 1334, 1335, 1323), (1323, 1335, 1336, 1324), (1324, 1336, 1337, 1325), (1325, 1337, 1338, 1326), (1326, 1338, 1339, 1327), (1327, 1339, 1340, 1328), (1328, 1340, 1341, 1329), (1329, 1341, 1330, 1318), (1330, 1342, 1343, 1331), (1331, 1343, 1344, 1332), (1332, 1344, 1345, 1333), (1333, 1345, 1346, 1334), (1334, 1346, 1347, 1335), (1335, 1347, 1348, 1336), (1336, 1348, 1349, 1337), (1337, 1349, 1350, 1338), (1338, 1350, 1351, 1339), (1339, 1351, 1352, 1340), (1340, 1352, 1353, 1341), (1341, 1353, 1342, 1330), (1342, 1354, 1355, 1343), (1343, 1355, 1356, 1344), (1344, 1356, 1357, 1345), (1345, 1357, 1358, 1346), (1346, 1358, 1359, 1347), (1347, 1359, 1360, 1348), (1348, 1360, 1361, 1349), (1349, 1361, 1362, 1350), (1350, 1362, 1363, 1351), (1351, 1363, 1364, 1352), (1352, 1364, 1365, 1353), (1353, 1365, 1354, 1342), (1354, 1366, 1367, 1355), (1355, 1367, 1368, 1356), (1356, 1368, 1369, 1357), (1357, 1369, 1370, 1358), (1358, 1370, 1371, 1359), (1359, 1371, 1372, 1360), (1360, 1372, 1373, 1361), (1361, 1373, 1374, 1362), (1362, 1374, 1375, 1363), (1363, 1375, 1376, 1364), (1364, 1376, 1377, 1365), (1365, 1377, 1366, 1354), (1366, 1378, 1379, 1367), (1367, 1379, 1380, 1368), (1368, 1380, 1381, 1369), (1369, 1381, 1382, 1370), (1370, 1382, 1383, 1371), (1371, 1383, 1384, 1372), (1372, 1384, 1385, 1373), (1373, 1385, 1386, 1374), (1374, 1386, 1387, 1375), (1375, 1387, 1388, 1376), (1376, 1388, 1389, 1377), (1377, 1389, 1378, 1366), (1378, 1390, 1391, 1379), (1379, 1391, 1392, 1380), (1380, 1392, 1393, 1381), (1381, 1393, 1394, 1382), (1382, 1394, 1395, 1383), (1383, 1395, 1396, 1384), (1384, 1396, 1397, 1385), (1385, 1397, 1398, 1386), (1386, 1398, 1399, 1387), (1387, 1399, 1400, 1388), (1388, 1400, 1401, 1389), (1389, 1401, 1390, 1378), (1390, 1402, 1403, 1391), (1391, 1403, 1404, 1392), (1392, 1404, 1405, 1393), (1393, 1405, 1406, 1394), (1394, 1406, 1407, 1395), (1395, 1407, 1408, 1396), (1396, 1408, 1409, 1397), (1397, 1409, 1410, 1398), (1398, 1410, 1411, 1399), (1399, 1411, 1412, 1400), (1400, 1412, 1413, 1401), (1401, 1413, 1402, 1390), (1402, 1414, 1415, 1403), (1403, 1415, 1416, 1404), (1404, 1416, 1417, 1405), (1405, 1417, 1418, 1406), (1406, 1418, 1419, 1407), (1407, 1419, 1420, 1408), (1408, 1420, 1421, 1409), (1409, 1421, 1422, 1410), (1410, 1422, 1423, 1411), (1411, 1423, 1424, 1412), (1412, 1424, 1425, 1413), (1413, 1425, 1414, 1402), (1414, 1426, 1427, 1415), (1415, 1427, 1428, 1416), (1416, 1428, 1429, 1417), (1417, 1429, 1430, 1418), (1418, 1430, 1431, 1419), (1419, 1431, 1432, 1420), (1420, 1432, 1433, 1421), (1421, 1433, 1434, 1422), (1422, 1434, 1435, 1423), (1423, 1435, 1436, 1424), (1424, 1436, 1437, 1425), (1425, 1437, 1426, 1414), (1426, 1438, 1439, 1427), (1427, 1439, 1440, 1428), (1428, 1440, 1441, 1429), (1429, 1441, 1442, 1430), (1430, 1442, 1443, 1431), (1431, 1443, 1444, 1432), (1432, 1444, 1445, 1433), (1433, 1445, 1446, 1434), (1434, 1446, 1447, 1435), (1435, 1447, 1448, 1436), (1436, 1448, 1449, 1437), (1437, 1449, 1438, 1426), (1438, 1450, 1451, 1439), (1439, 1451, 1452, 1440), (1440, 1452, 1453, 1441), (1441, 1453, 1454, 1442), (1442, 1454, 1455, 1443), (1443, 1455, 1456, 1444), (1444, 1456, 1457, 1445), (1445, 1457, 1458, 1446), (1446, 1458, 1459, 1447), (1447, 1459, 1460, 1448), (1448, 1460, 1461, 1449), (1449, 1461, 1450, 1438), (1450, 1462, 1463, 1451), (1451, 1463, 1464, 1452), (1452, 1464, 1465, 1453), (1453, 1465, 1466, 1454), (1454, 1466, 1467, 1455), (1455, 1467, 1468, 1456), (1456, 1468, 1469, 1457), (1457, 1469, 1470, 1458), (1458, 1470, 1471, 1459), (1459, 1471, 1472, 1460), (1460, 1472, 1473, 1461), (1461, 1473, 1462, 1450), (1462, 1474, 1475, 1463), (1463, 1475, 1476, 1464), (1464, 1476, 1477, 1465), (1465, 1477, 1478, 1466), (1466, 1478, 1479, 1467), (1467, 1479, 1480, 1468), (1468, 1480, 1481, 1469), (1469, 1481, 1482, 1470), (1470, 1482, 1483, 1471), (1471, 1483, 1484, 1472), (1472, 1484, 1485, 1473), (1473, 1485, 1474, 1462), (1474, 1486, 1487, 1475), (1475, 1487, 1488, 1476), (1476, 1488, 1489, 1477), (1477, 1489, 1490, 1478), (1478, 1490, 1491, 1479), (1479, 1491, 1492, 1480), (1480, 1492, 1493, 1481), (1481, 1493, 1494, 1482), (1482, 1494, 1495, 1483), (1483, 1495, 1496, 1484), (1484, 1496, 1497, 1485), (1485, 1497, 1486, 1474), (1486, 1498, 1499, 1487), (1487, 1499, 1500, 1488), (1488, 1500, 1501, 1489), (1489, 1501, 1502, 1490), (1490, 1502, 1503, 1491), (1491, 1503, 1504, 1492), (1492, 1504, 1505, 1493), (1493, 1505, 1506, 1494), (1494, 1506, 1507, 1495), (1495, 1507, 1508, 1496), (1496, 1508, 1509, 1497), (1497, 1509, 1498, 1486), (1498, 1510, 1511, 1499), (1499, 1511, 1512, 1500), (1500, 1512, 1513, 1501), (1501, 1513, 1514, 1502), (1502, 1514, 1515, 1503), (1503, 1515, 1516, 1504), (1504, 1516, 1517, 1505), (1505, 1517, 1518, 1506), (1506, 1518, 1519, 1507), (1507, 1519, 1520, 1508), (1508, 1520, 1521, 1509), (1509, 1521, 1510, 1498), (1510, 1522, 1523, 1511), (1511, 1523, 1524, 1512), (1512, 1524, 1525, 1513), (1513, 1525, 1526, 1514), (1514, 1526, 1527, 1515), (1515, 1527, 1528, 1516), (1516, 1528, 1529, 1517), (1517, 1529, 1530, 1518), (1518, 1530, 1531, 1519), (1519, 1531, 1532, 1520), (1520, 1532, 1533, 1521), (1521, 1533, 1522, 1510), (1522, 1534, 1535, 1523), (1523, 1535, 1536, 1524), (1524, 1536, 1537, 1525), (1525, 1537, 1538, 1526), (1526, 1538, 1539, 1527), (1527, 1539, 1540, 1528), (1528, 1540, 1541, 1529), (1529, 1541, 1542, 1530), (1530, 1542, 1543, 1531), (1531, 1543, 1544, 1532), (1532, 1544, 1545, 1533), (1533, 1545, 1534, 1522), (1534, 1546, 1547, 1535), (1535, 1547, 1548, 1536), (1536, 1548, 1549, 1537), (1537, 1549, 1550, 1538), (1538, 1550, 1551, 1539), (1539, 1551, 1552, 1540), (1540, 1552, 1553, 1541), (1541, 1553, 1554, 1542), (1542, 1554, 1555, 1543), (1543, 1555, 1556, 1544), (1544, 1556, 1557, 1545), (1545, 1557, 1546, 1534), (1546, 1558, 1559, 1547), (1547, 1559, 1560, 1548), (1548, 1560, 1561, 1549), (1549, 1561, 1562, 1550), (1550, 1562, 1563, 1551), (1551, 1563, 1564, 1552), (1552, 1564, 1565, 1553), (1553, 1565, 1566, 1554), (1554, 1566, 1567, 1555), (1555, 1567, 1568, 1556), (1556, 1568, 1569, 1557), (1557, 1569, 1558, 1546), (1558, 1570, 1571, 1559), (1559, 1571, 1572, 1560), (1560, 1572, 1573, 1561), (1561, 1573, 1574, 1562), (1562, 1574, 1575, 1563), (1563, 1575, 1576, 1564), (1564, 1576, 1577, 1565), (1565, 1577, 1578, 1566), (1566, 1578, 1579, 1567), (1567, 1579, 1580, 1568), (1568, 1580, 1581, 1569), (1569, 1581, 1570, 1558), (1570, 1582, 1583, 1571), (1571, 1583, 1584, 1572), (1572, 1584, 1585, 1573), (1573, 1585, 1586, 1574), (1574, 1586, 1587, 1575), (1575, 1587, 1588, 1576), (1576, 1588, 1589, 1577), (1577, 1589, 1590, 1578), (1578, 1590, 1591, 1579), (1579, 1591, 1592, 1580), (1580, 1592, 1593, 1581), (1581, 1593, 1582, 1570), (1582, 1594, 1595, 1583), (1583, 1595, 1596, 1584), (1584, 1596, 1597, 1585), (1585, 1597, 1598, 1586), (1586, 1598, 1599, 1587), (1587, 1599, 1600, 1588), (1588, 1600, 1601, 1589), (1589, 1601, 1602, 1590), (1590, 1602, 1603, 1591), (1591, 1603, 1604, 1592), (1592, 1604, 1605, 1593), (1593, 1605, 1594, 1582), (1594, 1030, 1031, 1595), (1595, 1031, 1032, 1596), (1596, 1032, 1033, 1597), (1597, 1033, 1034, 1598), (1598, 1034, 1035, 1599), (1599, 1035, 1036, 1600), (1600, 1036, 1037, 1601), (1601, 1037, 1038, 1602), (1602, 1038, 1039, 1603), (1603, 1039, 1040, 1604), (1604, 1040, 1041, 1605), (1605, 1041, 1030, 1594)])
me_sphere.materials.append(mat_material)
me_sphere.use_remesh_preserve_volume = False
me_sphere.use_remesh_preserve_attributes = False
me_sphere.use_mirror_vertex_groups = False
me_sphere.update()

# ---- objects
ob_sphere = bpy.data.objects.new('Sphere', me_sphere)
ob_lamp = bpy.data.objects.new('Lamp', light_lamp)
ob_camera = bpy.data.objects.new('Camera', cam_camera)

# ---- transforms, parenting, visibility, modifiers, constraints
ob_sphere.location = (-0.5175, 3.344, 8.523)
ob_sphere.scale = (0.5217, 0.5217, 0.5217)
ob_sphere.lineart.crease_threshold = 0.0
ob_lamp.location = (10.77, 1.005, 6.339)
ob_lamp.rotation_euler = (0.6503, 0.05522, 1.866)
ob_lamp.lock_rotations_4d = False
ob_lamp.empty_display_type = 'ARROWS'
ob_lamp.color = (0.0, 0.0, 0.0, 0.0)
ob_lamp.lineart.crease_threshold = 0.0
ob_camera.location = (7.481, -6.508, 5.344)
ob_camera.rotation_euler = (1.109, 0.01082, 0.8149)
ob_camera.lock_rotations_4d = False
ob_camera.empty_display_type = 'ARROWS'
ob_camera.color = (0.0, 0.0, 0.0, 0.0)
ob_camera.display_type = 'WIRE'
ob_camera.lineart.crease_threshold = 0.0

# ---- collection membership
col_collection_1.objects.link(ob_sphere)
col_collection_1.objects.link(ob_lamp)
col_collection_1.objects.link(ob_camera)

# ---- scene / render settings (as saved in the file)
scene.camera = ob_camera
scene.frame_start = 1; scene.frame_end = 250; scene.frame_set(1)
scene.render.engine = 'BLENDER_EEVEE_NEXT'
scene.render.resolution_percentage = 50
scene.render.dither_intensity = 0.0
scene.cycles.use_denoising = False
scene.cycles.samples = 128
scene.cycles.sampling_pattern = 'TABULATED_SOBOL'
scene.cycles.light_sampling_threshold = 0.0
scene.cycles.use_adaptive_sampling = False
scene.cycles.use_light_tree = False
scene.cycles.blur_glossy = 0.0
scene.cycles.sample_clamp_indirect = 0.0
scene.view_settings.view_transform = 'Standard'
bpy.context.view_layer.update()

